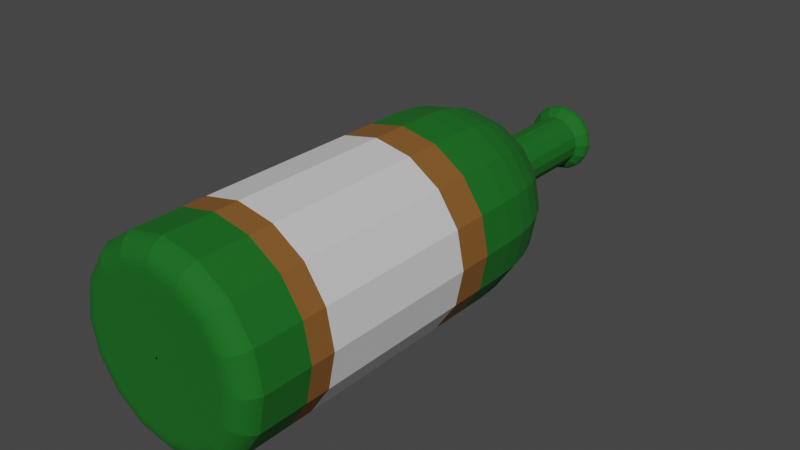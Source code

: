# Source: bottle.blend  (saved by Blender 2.80.75; exported with 4.5.12 LTS)
import bpy
from mathutils import Matrix  # noqa: F401  (used for matrix-valued properties, if any)

bpy.ops.wm.read_factory_settings(use_empty=True)
scene = bpy.context.scene
scene.name = 'Scene'

# ---- collections
col_collection = bpy.data.collections.new('Collection'); scene.collection.children.link(col_collection)
col_wine_svg = bpy.data.collections.new('wine.svg'); scene.collection.children.link(col_wine_svg)

# ---- materials (node trees are filled in below, after node groups)
mat_svgmat = bpy.data.materials.new('SVGMat')
mat_svgmat.use_transparent_shadow = False
mat_svgmat.diffuse_color = (0.0, 0.0, 0.0, 1.0)
mat_material = bpy.data.materials.new('Material')
mat_material.use_transparent_shadow = False
mat_material_001 = bpy.data.materials.new('Material.001')
mat_material_001.use_transparent_shadow = False
mat_material_002 = bpy.data.materials.new('Material.002')
mat_material_002.use_transparent_shadow = False

# ---- material node trees
mat_material.use_nodes = True; mat_material.node_tree.nodes.clear()
_N = mat_material.node_tree.nodes; _L = mat_material.node_tree.links
n0 = _N.new('ShaderNodeOutputMaterial'); n0.name = 'Material Output'; n0.location = (300, 300)
n1 = _N.new('ShaderNodeBsdfPrincipled'); n1.name = 'Principled BSDF'; n1.location = (10, 300)
n1.distribution = 'GGX'
n1.subsurface_method = 'BURLEY'
n1.inputs[0].default_value = (0.001852, 0.1282, 0.006846, 1.0)
n1.inputs[2].default_value = 0.8583
n1.inputs[3].default_value = 1.45
n1.inputs[27].default_value = (0.0, 0.0, 0.0, 1.0)
n1.inputs[28].default_value = 1.0
_L.new(n1.outputs[0], n0.inputs[0])
n0.is_active_output = True
mat_material_001.use_nodes = True; mat_material_001.node_tree.nodes.clear()
_N = mat_material_001.node_tree.nodes; _L = mat_material_001.node_tree.links
n0 = _N.new('ShaderNodeOutputMaterial'); n0.name = 'Material Output'; n0.location = (300, 300)
n1 = _N.new('ShaderNodeBsdfPrincipled'); n1.name = 'Principled BSDF'; n1.location = (10, 300)
n1.distribution = 'GGX'
n1.subsurface_method = 'BURLEY'
n1.inputs[0].default_value = (0.2203, 0.08801, 0.01421, 1.0)
n1.inputs[2].default_value = 0.8167
n1.inputs[3].default_value = 1.45
n1.inputs[27].default_value = (0.0, 0.0, 0.0, 1.0)
n1.inputs[28].default_value = 1.0
_L.new(n1.outputs[0], n0.inputs[0])
n0.is_active_output = True
mat_material_002.use_nodes = True; mat_material_002.node_tree.nodes.clear()
_N = mat_material_002.node_tree.nodes; _L = mat_material_002.node_tree.links
n0 = _N.new('ShaderNodeOutputMaterial'); n0.name = 'Material Output'; n0.location = (300, 300)
n1 = _N.new('ShaderNodeBsdfPrincipled'); n1.name = 'Principled BSDF'; n1.location = (10, 300)
n1.distribution = 'GGX'
n1.subsurface_method = 'BURLEY'
n1.inputs[0].default_value = (0.6619, 0.6619, 0.6619, 1.0)
n1.inputs[2].default_value = 0.9167
n1.inputs[3].default_value = 1.45
n1.inputs[27].default_value = (0.0, 0.0, 0.0, 1.0)
n1.inputs[28].default_value = 1.0
_L.new(n1.outputs[0], n0.inputs[0])
n0.is_active_output = True

# ---- world
world_world = bpy.data.worlds.new('World'); scene.world = world_world
world_world.use_nodes = True; world_world.node_tree.nodes.clear()
_N = world_world.node_tree.nodes; _L = world_world.node_tree.links
n0 = _N.new('ShaderNodeOutputWorld'); n0.name = 'World Output'; n0.location = (300, 300)
n1 = _N.new('ShaderNodeBackground'); n1.name = 'Background'; n1.location = (10, 300)
n1.inputs[0].default_value = (0.05088, 0.05088, 0.05088, 1.0)
_L.new(n1.outputs[0], n0.inputs[0])
n0.is_active_output = True
world_world.color = (0.05088, 0.05088, 0.05088)
world_world.use_sun_shadow = False
world_world.sun_shadow_jitter_overblur = 0.0

# ---- meshes
me_curve = bpy.data.meshes.new('Curve')
me_curve.from_pydata([(-0.003387, 0.06667, 0.0), (-0.003435, 0.06664, 0.0), (-0.003563, 0.06658, 0.0), (-0.003744, 0.06646, 0.0), (-0.003951, 0.06631, 0.0), (-0.004158, 0.06612, 0.0), (-0.004339, 0.06589, 0.0), (-0.004467, 0.06563, 0.0), (-0.004516, 0.06533, 0.0), (-0.004458, 0.065, 0.0), (-0.004269, 0.06464, 0.0), (-0.00392, 0.06426, 0.0), (-0.003387, 0.06384, 0.0), (-0.003387, 0.06357, 0.0), (-0.003387, 0.06282, 0.0), (-0.003387, 0.06168, 0.0), (-0.003387, 0.06026, 0.0), (-0.003387, 0.05864, 0.0), (-0.003387, 0.05693, 0.0), (-0.003387, 0.05522, 0.0), (-0.003387, 0.0536, 0.0), (-0.003387, 0.05218, 0.0), (-0.003387, 0.05104, 0.0), (-0.003387, 0.05029, 0.0), (-0.003387, 0.05002, 0.0), (-0.003564, 0.04997, 0.0), (-0.004056, 0.04979, 0.0), (-0.004798, 0.04947, 0.0), (-0.005728, 0.04897, 0.0), (-0.006784, 0.04826, 0.0), (-0.007902, 0.04731, 0.0), (-0.009021, 0.0461, 0.0), (-0.01008, 0.0446, 0.0), (-0.01101, 0.04277, 0.0), (-0.01175, 0.04059, 0.0), (-0.01224, 0.03803, 0.0), (-0.01242, 0.03506, 0.0), (-0.01242, 0.03068, 0.0), (-0.01242, 0.0262, 0.0), (-0.01242, 0.02172, 0.0), (-0.01242, 0.01732, 0.0), (-0.01242, 0.0131, 0.0), (-0.01242, 0.00914, 0.0), (-0.01242, 0.005542, 0.0), (-0.01242, 0.002395, 0.0), (-0.01242, -0.0002116, 0.0), (-0.01242, -0.002186, 0.0), (-0.01242, -0.003438, 0.0), (-0.01242, -0.003875, 0.0), (-0.01241, -0.00392, 0.0), (-0.01236, -0.004043, 0.0), (-0.01229, -0.004228, 0.0), (-0.01218, -0.004461, 0.0), (-0.01202, -0.004725, 0.0), (-0.01182, -0.005004, 0.0), (-0.01156, -0.005284, 0.0), (-0.01125, -0.005548, 0.0), (-0.01087, -0.00578, 0.0), (-0.01043, -0.005966, 0.0), (-0.009908, -0.006088, 0.0), (-0.009314, -0.006133, 0.0), (-0.008597, -0.006133, 0.0), (-0.007742, -0.006133, 0.0), (-0.006787, -0.006133, 0.0), (-0.00577, -0.006133, 0.0), (-0.00473, -0.006133, 0.0), (-0.003704, -0.006133, 0.0), (-0.002732, -0.006133, 0.0), (-0.00185, -0.006133, 0.0), (-0.001098, -0.006133, 0.0), (-0.0005135, -0.006133, 0.0), (-0.0001347, -0.006133, 0.0), (-0.003129, 0.06667, 0.001296), (-0.003174, 0.06664, 0.001315), (-0.003292, 0.06658, 0.001364), (-0.003459, 0.06646, 0.001433), (-0.00365, 0.06631, 0.001512), (-0.003842, 0.06612, 0.001591), (-0.004009, 0.06589, 0.001661), (-0.004127, 0.06563, 0.00171), (-0.004172, 0.06533, 0.001728), (-0.004119, 0.065, 0.001706), (-0.003944, 0.06464, 0.001634), (-0.003622, 0.06426, 0.0015), (-0.003129, 0.06384, 0.001296), (-0.003129, 0.06357, 0.001296), (-0.003129, 0.06282, 0.001296), (-0.003129, 0.06168, 0.001296), (-0.003129, 0.06026, 0.001296), (-0.003129, 0.05864, 0.001296), (-0.003129, 0.05693, 0.001296), (-0.003129, 0.05522, 0.001296), (-0.003129, 0.0536, 0.001296), (-0.003129, 0.05218, 0.001296), (-0.003129, 0.05104, 0.001296), (-0.003129, 0.05029, 0.001296), (-0.003129, 0.05002, 0.001296), (-0.003293, 0.04997, 0.001364), (-0.003747, 0.04979, 0.001552), (-0.004433, 0.04947, 0.001836), (-0.005292, 0.04897, 0.002192), (-0.006268, 0.04826, 0.002596), (-0.007301, 0.04731, 0.003024), (-0.008334, 0.0461, 0.003452), (-0.00931, 0.0446, 0.003856), (-0.01017, 0.04277, 0.004212), (-0.01085, 0.04059, 0.004496), (-0.01131, 0.03803, 0.004684), (-0.01147, 0.03506, 0.004752), (-0.01147, 0.03068, 0.004752), (-0.01147, 0.0262, 0.004752), (-0.01147, 0.02172, 0.004752), (-0.01147, 0.01732, 0.004752), (-0.01147, 0.0131, 0.004752), (-0.01147, 0.00914, 0.004752), (-0.01147, 0.005542, 0.004752), (-0.01147, 0.002395, 0.004752), (-0.01147, -0.0002116, 0.004752), (-0.01147, -0.002186, 0.004752), (-0.01147, -0.003438, 0.004752), (-0.01147, -0.003875, 0.004752), (-0.01146, -0.00392, 0.004747), (-0.01142, -0.004043, 0.004732), (-0.01135, -0.004228, 0.004703), (-0.01125, -0.004461, 0.00466), (-0.01111, -0.004725, 0.004601), (-0.01092, -0.005004, 0.004523), (-0.01068, -0.005284, 0.004424), (-0.01039, -0.005548, 0.004304), (-0.01004, -0.00578, 0.00416), (-0.009632, -0.005966, 0.00399), (-0.009154, -0.006088, 0.003792), (-0.008605, -0.006133, 0.003564), (-0.007942, -0.006133, 0.00329), (-0.007152, -0.006133, 0.002963), (-0.00627, -0.006133, 0.002597), (-0.005331, -0.006133, 0.002208), (-0.00437, -0.006133, 0.00181), (-0.003422, -0.006133, 0.001418), (-0.002524, -0.006133, 0.001045), (-0.001709, -0.006133, 0.000708), (-0.001014, -0.006133, 0.0004202), (-0.0004744, -0.006133, 0.0001965), (-0.0001245, -0.006133, 5.156e-05), (-0.002395, 0.06667, 0.002395), (-0.002429, 0.06664, 0.002429), (-0.00252, 0.06658, 0.00252), (-0.002647, 0.06646, 0.002647), (-0.002794, 0.06631, 0.002794), (-0.00294, 0.06612, 0.00294), (-0.003068, 0.06589, 0.003068), (-0.003159, 0.06563, 0.003159), (-0.003193, 0.06533, 0.003193), (-0.003153, 0.065, 0.003153), (-0.003018, 0.06464, 0.003018), (-0.002772, 0.06426, 0.002772), (-0.002395, 0.06384, 0.002395), (-0.002395, 0.06357, 0.002395), (-0.002395, 0.06282, 0.002395), (-0.002395, 0.06168, 0.002395), (-0.002395, 0.06026, 0.002395), (-0.002395, 0.05864, 0.002395), (-0.002395, 0.05693, 0.002395), (-0.002395, 0.05522, 0.002395), (-0.002395, 0.0536, 0.002395), (-0.002395, 0.05218, 0.002395), (-0.002395, 0.05104, 0.002395), (-0.002395, 0.05029, 0.002395), (-0.002395, 0.05002, 0.002395), (-0.00252, 0.04997, 0.00252), (-0.002868, 0.04979, 0.002868), (-0.003393, 0.04947, 0.003393), (-0.00405, 0.04897, 0.00405), (-0.004797, 0.04826, 0.004797), (-0.005588, 0.04731, 0.005588), (-0.006379, 0.0461, 0.006379), (-0.007125, 0.0446, 0.007125), (-0.007783, 0.04277, 0.007783), (-0.008308, 0.04059, 0.008308), (-0.008655, 0.03803, 0.008655), (-0.008781, 0.03506, 0.008781), (-0.008781, 0.03068, 0.008781), (-0.008781, 0.0262, 0.008781), (-0.008781, 0.02172, 0.008781), (-0.008781, 0.01732, 0.008781), (-0.008781, 0.0131, 0.008781), (-0.008781, 0.00914, 0.008781), (-0.008781, 0.005542, 0.008781), (-0.008781, 0.002395, 0.008781), (-0.008781, -0.0002116, 0.008781), (-0.008781, -0.002186, 0.008781), (-0.008781, -0.003438, 0.008781), (-0.008781, -0.003875, 0.008781), (-0.008772, -0.00392, 0.008772), (-0.008743, -0.004043, 0.008743), (-0.00869, -0.004228, 0.00869), (-0.008611, -0.004461, 0.008611), (-0.008501, -0.004725, 0.008501), (-0.008357, -0.005004, 0.008357), (-0.008175, -0.005284, 0.008175), (-0.007953, -0.005548, 0.007953), (-0.007686, -0.00578, 0.007686), (-0.007372, -0.005966, 0.007372), (-0.007006, -0.006088, 0.007006), (-0.006586, -0.006133, 0.006586), (-0.006079, -0.006133, 0.006079), (-0.005474, -0.006133, 0.005474), (-0.004799, -0.006133, 0.004799), (-0.00408, -0.006133, 0.00408), (-0.003344, -0.006133, 0.003344), (-0.002619, -0.006133, 0.002619), (-0.001932, -0.006133, 0.001932), (-0.001308, -0.006133, 0.001308), (-0.0007764, -0.006133, 0.0007764), (-0.0003631, -0.006133, 0.0003631), (-9.528e-05, -0.006133, 9.528e-05), (-0.001296, 0.06667, 0.003129), (-0.001315, 0.06664, 0.003174), (-0.001364, 0.06658, 0.003292), (-0.001433, 0.06646, 0.003459), (-0.001512, 0.06631, 0.00365), (-0.001591, 0.06612, 0.003842), (-0.001661, 0.06589, 0.004009), (-0.00171, 0.06563, 0.004127), (-0.001728, 0.06533, 0.004172), (-0.001706, 0.065, 0.004119), (-0.001634, 0.06464, 0.003944), (-0.0015, 0.06426, 0.003622), (-0.001296, 0.06384, 0.003129), (-0.001296, 0.06357, 0.003129), (-0.001296, 0.06282, 0.003129), (-0.001296, 0.06168, 0.003129), (-0.001296, 0.06026, 0.003129), (-0.001296, 0.05864, 0.003129), (-0.001296, 0.05693, 0.003129), (-0.001296, 0.05522, 0.003129), (-0.001296, 0.0536, 0.003129), (-0.001296, 0.05218, 0.003129), (-0.001296, 0.05104, 0.003129), (-0.001296, 0.05029, 0.003129), (-0.001296, 0.05002, 0.003129), (-0.001364, 0.04997, 0.003293), (-0.001552, 0.04979, 0.003747), (-0.001836, 0.04947, 0.004433), (-0.002192, 0.04897, 0.005292), (-0.002596, 0.04826, 0.006268), (-0.003024, 0.04731, 0.007301), (-0.003452, 0.0461, 0.008334), (-0.003856, 0.0446, 0.00931), (-0.004212, 0.04277, 0.01017), (-0.004496, 0.04059, 0.01085), (-0.004684, 0.03803, 0.01131), (-0.004752, 0.03506, 0.01147), (-0.004752, 0.03068, 0.01147), (-0.004752, 0.0262, 0.01147), (-0.004752, 0.02172, 0.01147), (-0.004752, 0.01732, 0.01147), (-0.004752, 0.0131, 0.01147), (-0.004752, 0.00914, 0.01147), (-0.004752, 0.005542, 0.01147), (-0.004752, 0.002395, 0.01147), (-0.004752, -0.0002116, 0.01147), (-0.004752, -0.002186, 0.01147), (-0.004752, -0.003438, 0.01147), (-0.004752, -0.003875, 0.01147), (-0.004747, -0.00392, 0.01146), (-0.004732, -0.004043, 0.01142), (-0.004703, -0.004228, 0.01135), (-0.00466, -0.004461, 0.01125), (-0.004601, -0.004725, 0.01111), (-0.004523, -0.005004, 0.01092), (-0.004424, -0.005284, 0.01068), (-0.004304, -0.005548, 0.01039), (-0.00416, -0.00578, 0.01004), (-0.00399, -0.005966, 0.009632), (-0.003792, -0.006088, 0.009154), (-0.003564, -0.006133, 0.008605), (-0.00329, -0.006133, 0.007942), (-0.002963, -0.006133, 0.007152), (-0.002597, -0.006133, 0.00627), (-0.002208, -0.006133, 0.005331), (-0.00181, -0.006133, 0.00437), (-0.001418, -0.006133, 0.003422), (-0.001045, -0.006133, 0.002524), (-0.000708, -0.006133, 0.001709), (-0.0004202, -0.006133, 0.001014), (-0.0001965, -0.006133, 0.0004744), (-5.156e-05, -0.006133, 0.0001245), (1.48e-10, 0.06667, 0.003387), (1.502e-10, 0.06664, 0.003435), (1.557e-10, 0.06658, 0.003563), (1.637e-10, 0.06646, 0.003744), (1.727e-10, 0.06631, 0.003951), (1.818e-10, 0.06612, 0.004158), (1.897e-10, 0.06589, 0.004339), (1.953e-10, 0.06563, 0.004467), (1.974e-10, 0.06533, 0.004516), (1.949e-10, 0.065, 0.004458), (1.866e-10, 0.06464, 0.004269), (1.714e-10, 0.06426, 0.00392), (1.48e-10, 0.06384, 0.003387), (1.48e-10, 0.06357, 0.003387), (1.48e-10, 0.06282, 0.003387), (1.48e-10, 0.06168, 0.003387), (1.48e-10, 0.06026, 0.003387), (1.48e-10, 0.05864, 0.003387), (1.48e-10, 0.05693, 0.003387), (1.48e-10, 0.05522, 0.003387), (1.48e-10, 0.0536, 0.003387), (1.48e-10, 0.05218, 0.003387), (1.48e-10, 0.05104, 0.003387), (1.48e-10, 0.05029, 0.003387), (1.48e-10, 0.05002, 0.003387), (1.558e-10, 0.04997, 0.003564), (1.773e-10, 0.04979, 0.004056), (2.097e-10, 0.04947, 0.004798), (2.504e-10, 0.04897, 0.005728), (2.965e-10, 0.04826, 0.006784), (3.454e-10, 0.04731, 0.007902), (3.943e-10, 0.0461, 0.009021), (4.405e-10, 0.0446, 0.01008), (4.811e-10, 0.04277, 0.01101), (5.136e-10, 0.04059, 0.01175), (5.35e-10, 0.03803, 0.01224), (5.428e-10, 0.03506, 0.01242), (5.428e-10, 0.03068, 0.01242), (5.428e-10, 0.0262, 0.01242), (5.428e-10, 0.02172, 0.01242), (5.428e-10, 0.01732, 0.01242), (5.428e-10, 0.0131, 0.01242), (5.428e-10, 0.00914, 0.01242), (5.428e-10, 0.005542, 0.01242), (5.428e-10, 0.002395, 0.01242), (5.428e-10, -0.0002116, 0.01242), (5.428e-10, -0.002186, 0.01242), (5.428e-10, -0.003438, 0.01242), (5.428e-10, -0.003875, 0.01242), (5.423e-10, -0.00392, 0.01241), (5.405e-10, -0.004043, 0.01236), (5.372e-10, -0.004228, 0.01229), (5.323e-10, -0.004461, 0.01218), (5.255e-10, -0.004725, 0.01202), (5.166e-10, -0.005004, 0.01182), (5.054e-10, -0.005284, 0.01156), (4.916e-10, -0.005548, 0.01125), (4.752e-10, -0.00578, 0.01087), (4.557e-10, -0.005966, 0.01043), (4.331e-10, -0.006088, 0.009908), (4.071e-10, -0.006133, 0.009314), (3.758e-10, -0.006133, 0.008597), (3.384e-10, -0.006133, 0.007742), (2.967e-10, -0.006133, 0.006787), (2.522e-10, -0.006133, 0.00577), (2.067e-10, -0.006133, 0.00473), (1.619e-10, -0.006133, 0.003704), (1.194e-10, -0.006133, 0.002732), (8.087e-11, -0.006133, 0.00185), (4.8e-11, -0.006133, 0.001098), (2.245e-11, -0.006133, 0.0005135), (5.89e-12, -0.006133, 0.0001347), (0.001296, 0.06667, 0.003129), (0.001315, 0.06664, 0.003174), (0.001364, 0.06658, 0.003292), (0.001433, 0.06646, 0.003459), (0.001512, 0.06631, 0.00365), (0.001591, 0.06612, 0.003842), (0.001661, 0.06589, 0.004009), (0.00171, 0.06563, 0.004127), (0.001728, 0.06533, 0.004172), (0.001706, 0.065, 0.004119), (0.001634, 0.06464, 0.003944), (0.0015, 0.06426, 0.003622), (0.001296, 0.06384, 0.003129), (0.001296, 0.06357, 0.003129), (0.001296, 0.06282, 0.003129), (0.001296, 0.06168, 0.003129), (0.001296, 0.06026, 0.003129), (0.001296, 0.05864, 0.003129), (0.001296, 0.05693, 0.003129), (0.001296, 0.05522, 0.003129), (0.001296, 0.0536, 0.003129), (0.001296, 0.05218, 0.003129), (0.001296, 0.05104, 0.003129), (0.001296, 0.05029, 0.003129), (0.001296, 0.05002, 0.003129), (0.001364, 0.04997, 0.003293), (0.001552, 0.04979, 0.003747), (0.001836, 0.04947, 0.004433), (0.002192, 0.04897, 0.005292), (0.002596, 0.04826, 0.006268), (0.003024, 0.04731, 0.007301), (0.003452, 0.0461, 0.008334), (0.003856, 0.0446, 0.00931), (0.004212, 0.04277, 0.01017), (0.004496, 0.04059, 0.01085), (0.004684, 0.03803, 0.01131), (0.004752, 0.03506, 0.01147), (0.004752, 0.03068, 0.01147), (0.004752, 0.0262, 0.01147), (0.004752, 0.02172, 0.01147), (0.004752, 0.01732, 0.01147), (0.004752, 0.0131, 0.01147), (0.004752, 0.00914, 0.01147), (0.004752, 0.005542, 0.01147), (0.004752, 0.002395, 0.01147), (0.004752, -0.0002116, 0.01147), (0.004752, -0.002186, 0.01147), (0.004752, -0.003438, 0.01147), (0.004752, -0.003875, 0.01147), (0.004747, -0.00392, 0.01146), (0.004732, -0.004043, 0.01142), (0.004703, -0.004228, 0.01135), (0.00466, -0.004461, 0.01125), (0.004601, -0.004725, 0.01111), (0.004523, -0.005004, 0.01092), (0.004424, -0.005284, 0.01068), (0.004304, -0.005548, 0.01039), (0.00416, -0.00578, 0.01004), (0.00399, -0.005966, 0.009632), (0.003792, -0.006088, 0.009154), (0.003564, -0.006133, 0.008605), (0.00329, -0.006133, 0.007942), (0.002963, -0.006133, 0.007152), (0.002597, -0.006133, 0.00627), (0.002208, -0.006133, 0.005331), (0.00181, -0.006133, 0.00437), (0.001418, -0.006133, 0.003422), (0.001045, -0.006133, 0.002524), (0.000708, -0.006133, 0.001709), (0.0004202, -0.006133, 0.001014), (0.0001965, -0.006133, 0.0004744), (5.156e-05, -0.006133, 0.0001245), (0.002395, 0.06667, 0.002395), (0.002429, 0.06664, 0.002429), (0.00252, 0.06658, 0.00252), (0.002647, 0.06646, 0.002647), (0.002794, 0.06631, 0.002794), (0.00294, 0.06612, 0.00294), (0.003068, 0.06589, 0.003068), (0.003159, 0.06563, 0.003159), (0.003193, 0.06533, 0.003193), (0.003153, 0.065, 0.003153), (0.003018, 0.06464, 0.003018), (0.002772, 0.06426, 0.002772), (0.002395, 0.06384, 0.002395), (0.002395, 0.06357, 0.002395), (0.002395, 0.06282, 0.002395), (0.002395, 0.06168, 0.002395), (0.002395, 0.06026, 0.002395), (0.002395, 0.05864, 0.002395), (0.002395, 0.05693, 0.002395), (0.002395, 0.05522, 0.002395), (0.002395, 0.0536, 0.002395), (0.002395, 0.05218, 0.002395), (0.002395, 0.05104, 0.002395), (0.002395, 0.05029, 0.002395), (0.002395, 0.05002, 0.002395), (0.00252, 0.04997, 0.00252), (0.002868, 0.04979, 0.002868), (0.003393, 0.04947, 0.003393), (0.00405, 0.04897, 0.00405), (0.004797, 0.04826, 0.004797), (0.005588, 0.04731, 0.005588), (0.006379, 0.0461, 0.006379), (0.007125, 0.0446, 0.007125), (0.007783, 0.04277, 0.007783), (0.008308, 0.04059, 0.008308), (0.008655, 0.03803, 0.008655), (0.008781, 0.03506, 0.008781), (0.008781, 0.03068, 0.008781), (0.008781, 0.0262, 0.008781), (0.008781, 0.02172, 0.008781), (0.008781, 0.01732, 0.008781), (0.008781, 0.0131, 0.008781), (0.008781, 0.00914, 0.008781), (0.008781, 0.005542, 0.008781), (0.008781, 0.002395, 0.008781), (0.008781, -0.0002116, 0.008781), (0.008781, -0.002186, 0.008781), (0.008781, -0.003438, 0.008781), (0.008781, -0.003875, 0.008781), (0.008772, -0.00392, 0.008772), (0.008743, -0.004043, 0.008743), (0.00869, -0.004228, 0.00869), (0.008611, -0.004461, 0.008611), (0.008501, -0.004725, 0.008501), (0.008357, -0.005004, 0.008357), (0.008175, -0.005284, 0.008175), (0.007953, -0.005548, 0.007953), (0.007686, -0.00578, 0.007686), (0.007372, -0.005966, 0.007372), (0.007006, -0.006088, 0.007006), (0.006586, -0.006133, 0.006586), (0.006079, -0.006133, 0.006079), (0.005474, -0.006133, 0.005474), (0.004799, -0.006133, 0.004799), (0.00408, -0.006133, 0.00408), (0.003344, -0.006133, 0.003344), (0.002619, -0.006133, 0.002619), (0.001932, -0.006133, 0.001932), (0.001308, -0.006133, 0.001308), (0.0007764, -0.006133, 0.0007764), (0.0003631, -0.006133, 0.0003631), (9.528e-05, -0.006133, 9.528e-05), (0.003129, 0.06667, 0.001296), (0.003174, 0.06664, 0.001315), (0.003292, 0.06658, 0.001364), (0.003459, 0.06646, 0.001433), (0.00365, 0.06631, 0.001512), (0.003842, 0.06612, 0.001591), (0.004009, 0.06589, 0.001661), (0.004127, 0.06563, 0.00171), (0.004172, 0.06533, 0.001728), (0.004119, 0.065, 0.001706), (0.003944, 0.06464, 0.001634), (0.003622, 0.06426, 0.0015), (0.003129, 0.06384, 0.001296), (0.003129, 0.06357, 0.001296), (0.003129, 0.06282, 0.001296), (0.003129, 0.06168, 0.001296), (0.003129, 0.06026, 0.001296), (0.003129, 0.05864, 0.001296), (0.003129, 0.05693, 0.001296), (0.003129, 0.05522, 0.001296), (0.003129, 0.0536, 0.001296), (0.003129, 0.05218, 0.001296), (0.003129, 0.05104, 0.001296), (0.003129, 0.05029, 0.001296), (0.003129, 0.05002, 0.001296), (0.003293, 0.04997, 0.001364), (0.003747, 0.04979, 0.001552), (0.004433, 0.04947, 0.001836), (0.005292, 0.04897, 0.002192), (0.006268, 0.04826, 0.002596), (0.007301, 0.04731, 0.003024), (0.008334, 0.0461, 0.003452), (0.00931, 0.0446, 0.003856), (0.01017, 0.04277, 0.004212), (0.01085, 0.04059, 0.004496), (0.01131, 0.03803, 0.004684), (0.01147, 0.03506, 0.004752), (0.01147, 0.03068, 0.004752), (0.01147, 0.0262, 0.004752), (0.01147, 0.02172, 0.004752), (0.01147, 0.01732, 0.004752), (0.01147, 0.0131, 0.004752), (0.01147, 0.00914, 0.004752), (0.01147, 0.005542, 0.004752), (0.01147, 0.002395, 0.004752), (0.01147, -0.0002116, 0.004752), (0.01147, -0.002186, 0.004752), (0.01147, -0.003438, 0.004752), (0.01147, -0.003875, 0.004752), (0.01146, -0.00392, 0.004747), (0.01142, -0.004043, 0.004732), (0.01135, -0.004228, 0.004703), (0.01125, -0.004461, 0.00466), (0.01111, -0.004725, 0.004601), (0.01092, -0.005004, 0.004523), (0.01068, -0.005284, 0.004424), (0.01039, -0.005548, 0.004304), (0.01004, -0.00578, 0.00416), (0.009632, -0.005966, 0.00399), (0.009154, -0.006088, 0.003792), (0.008605, -0.006133, 0.003564), (0.007942, -0.006133, 0.00329), (0.007152, -0.006133, 0.002963), (0.00627, -0.006133, 0.002597), (0.005331, -0.006133, 0.002208), (0.00437, -0.006133, 0.00181), (0.003422, -0.006133, 0.001418), (0.002524, -0.006133, 0.001045), (0.001709, -0.006133, 0.000708), (0.001014, -0.006133, 0.0004202), (0.0004744, -0.006133, 0.0001965), (0.0001245, -0.006133, 5.156e-05), (0.003387, 0.06667, -2.961e-10), (0.003435, 0.06664, -3.003e-10), (0.003563, 0.06658, -3.115e-10), (0.003744, 0.06646, -3.273e-10), (0.003951, 0.06631, -3.454e-10), (0.004158, 0.06612, -3.635e-10), (0.004339, 0.06589, -3.793e-10), (0.004467, 0.06563, -3.905e-10), (0.004516, 0.06533, -3.948e-10), (0.004458, 0.065, -3.898e-10), (0.004269, 0.06464, -3.732e-10), (0.00392, 0.06426, -3.427e-10), (0.003387, 0.06384, -2.961e-10), (0.003387, 0.06357, -2.961e-10), (0.003387, 0.06282, -2.961e-10), (0.003387, 0.06168, -2.961e-10), (0.003387, 0.06026, -2.961e-10), (0.003387, 0.05864, -2.961e-10), (0.003387, 0.05693, -2.961e-10), (0.003387, 0.05522, -2.961e-10), (0.003387, 0.0536, -2.961e-10), (0.003387, 0.05218, -2.961e-10), (0.003387, 0.05104, -2.961e-10), (0.003387, 0.05029, -2.961e-10), (0.003387, 0.05002, -2.961e-10), (0.003564, 0.04997, -3.116e-10), (0.004056, 0.04979, -3.546e-10), (0.004798, 0.04947, -4.194e-10), (0.005728, 0.04897, -5.008e-10), (0.006784, 0.04826, -5.931e-10), (0.007902, 0.04731, -6.908e-10), (0.009021, 0.0461, -7.886e-10), (0.01008, 0.0446, -8.809e-10), (0.01101, 0.04277, -9.623e-10), (0.01175, 0.04059, -1.027e-09), (0.01224, 0.03803, -1.07e-09), (0.01242, 0.03506, -1.086e-09), (0.01242, 0.03068, -1.086e-09), (0.01242, 0.0262, -1.086e-09), (0.01242, 0.02172, -1.086e-09), (0.01242, 0.01732, -1.086e-09), (0.01242, 0.0131, -1.086e-09), (0.01242, 0.00914, -1.086e-09), (0.01242, 0.005542, -1.086e-09), (0.01242, 0.002395, -1.086e-09), (0.01242, -0.0002116, -1.086e-09), (0.01242, -0.002186, -1.086e-09), (0.01242, -0.003438, -1.086e-09), (0.01242, -0.003875, -1.086e-09), (0.01241, -0.00392, -1.085e-09), (0.01236, -0.004043, -1.081e-09), (0.01229, -0.004228, -1.074e-09), (0.01218, -0.004461, -1.065e-09), (0.01202, -0.004725, -1.051e-09), (0.01182, -0.005004, -1.033e-09), (0.01156, -0.005284, -1.011e-09), (0.01125, -0.005548, -9.833e-10), (0.01087, -0.00578, -9.503e-10), (0.01043, -0.005966, -9.114e-10), (0.009908, -0.006088, -8.662e-10), (0.009314, -0.006133, -8.142e-10), (0.008597, -0.006133, -7.515e-10), (0.007742, -0.006133, -6.768e-10), (0.006787, -0.006133, -5.933e-10), (0.00577, -0.006133, -5.044e-10), (0.00473, -0.006133, -4.135e-10), (0.003704, -0.006133, -3.238e-10), (0.002732, -0.006133, -2.388e-10), (0.00185, -0.006133, -1.617e-10), (0.001098, -0.006133, -9.599e-11), (0.0005135, -0.006133, -4.489e-11), (0.0001347, -0.006133, -1.178e-11), (0.003129, 0.06667, -0.001296), (0.003174, 0.06664, -0.001315), (0.003292, 0.06658, -0.001364), (0.003459, 0.06646, -0.001433), (0.00365, 0.06631, -0.001512), (0.003842, 0.06612, -0.001591), (0.004009, 0.06589, -0.001661), (0.004127, 0.06563, -0.00171), (0.004172, 0.06533, -0.001728), (0.004119, 0.065, -0.001706), (0.003944, 0.06464, -0.001634), (0.003622, 0.06426, -0.0015), (0.003129, 0.06384, -0.001296), (0.003129, 0.06357, -0.001296), (0.003129, 0.06282, -0.001296), (0.003129, 0.06168, -0.001296), (0.003129, 0.06026, -0.001296), (0.003129, 0.05864, -0.001296), (0.003129, 0.05693, -0.001296), (0.003129, 0.05522, -0.001296), (0.003129, 0.0536, -0.001296), (0.003129, 0.05218, -0.001296), (0.003129, 0.05104, -0.001296), (0.003129, 0.05029, -0.001296), (0.003129, 0.05002, -0.001296), (0.003293, 0.04997, -0.001364), (0.003747, 0.04979, -0.001552), (0.004433, 0.04947, -0.001836), (0.005292, 0.04897, -0.002192), (0.006268, 0.04826, -0.002596), (0.007301, 0.04731, -0.003024), (0.008334, 0.0461, -0.003452), (0.00931, 0.0446, -0.003856), (0.01017, 0.04277, -0.004212), (0.01085, 0.04059, -0.004496), (0.01131, 0.03803, -0.004684), (0.01147, 0.03506, -0.004752), (0.01147, 0.03068, -0.004752), (0.01147, 0.0262, -0.004752), (0.01147, 0.02172, -0.004752), (0.01147, 0.01732, -0.004752), (0.01147, 0.0131, -0.004752), (0.01147, 0.00914, -0.004752), (0.01147, 0.005542, -0.004752), (0.01147, 0.002395, -0.004752), (0.01147, -0.0002116, -0.004752), (0.01147, -0.002186, -0.004752), (0.01147, -0.003438, -0.004752), (0.01147, -0.003875, -0.004752), (0.01146, -0.00392, -0.004747), (0.01142, -0.004043, -0.004732), (0.01135, -0.004228, -0.004703), (0.01125, -0.004461, -0.00466), (0.01111, -0.004725, -0.004601), (0.01092, -0.005004, -0.004523), (0.01068, -0.005284, -0.004424), (0.01039, -0.005548, -0.004304), (0.01004, -0.00578, -0.00416), (0.009632, -0.005966, -0.00399), (0.009154, -0.006088, -0.003792), (0.008605, -0.006133, -0.003564), (0.007942, -0.006133, -0.00329), (0.007152, -0.006133, -0.002963), (0.00627, -0.006133, -0.002597), (0.005331, -0.006133, -0.002208), (0.00437, -0.006133, -0.00181), (0.003422, -0.006133, -0.001418), (0.002524, -0.006133, -0.001045), (0.001709, -0.006133, -0.000708), (0.001014, -0.006133, -0.0004202), (0.0004744, -0.006133, -0.0001965), (0.0001245, -0.006133, -5.156e-05), (0.002395, 0.06667, -0.002395), (0.002429, 0.06664, -0.002429), (0.00252, 0.06658, -0.00252), (0.002647, 0.06646, -0.002647), (0.002794, 0.06631, -0.002794), (0.00294, 0.06612, -0.00294), (0.003068, 0.06589, -0.003068), (0.003159, 0.06563, -0.003159), (0.003193, 0.06533, -0.003193), (0.003153, 0.065, -0.003153), (0.003018, 0.06464, -0.003018), (0.002772, 0.06426, -0.002772), (0.002395, 0.06384, -0.002395), (0.002395, 0.06357, -0.002395), (0.002395, 0.06282, -0.002395), (0.002395, 0.06168, -0.002395), (0.002395, 0.06026, -0.002395), (0.002395, 0.05864, -0.002395), (0.002395, 0.05693, -0.002395), (0.002395, 0.05522, -0.002395), (0.002395, 0.0536, -0.002395), (0.002395, 0.05218, -0.002395), (0.002395, 0.05104, -0.002395), (0.002395, 0.05029, -0.002395), (0.002395, 0.05002, -0.002395), (0.00252, 0.04997, -0.00252), (0.002868, 0.04979, -0.002868), (0.003393, 0.04947, -0.003393), (0.00405, 0.04897, -0.00405), (0.004797, 0.04826, -0.004797), (0.005588, 0.04731, -0.005588), (0.006379, 0.0461, -0.006379), (0.007125, 0.0446, -0.007125), (0.007783, 0.04277, -0.007783), (0.008308, 0.04059, -0.008308), (0.008655, 0.03803, -0.008655), (0.008781, 0.03506, -0.008781), (0.008781, 0.03068, -0.008781), (0.008781, 0.0262, -0.008781), (0.008781, 0.02172, -0.008781), (0.008781, 0.01732, -0.008781), (0.008781, 0.0131, -0.008781), (0.008781, 0.00914, -0.008781), (0.008781, 0.005542, -0.008781), (0.008781, 0.002395, -0.008781), (0.008781, -0.0002116, -0.008781), (0.008781, -0.002186, -0.008781), (0.008781, -0.003438, -0.008781), (0.008781, -0.003875, -0.008781), (0.008772, -0.00392, -0.008772), (0.008743, -0.004043, -0.008743), (0.00869, -0.004228, -0.00869), (0.008611, -0.004461, -0.008611), (0.008501, -0.004725, -0.008501), (0.008357, -0.005004, -0.008357), (0.008175, -0.005284, -0.008175), (0.007953, -0.005548, -0.007953), (0.007686, -0.00578, -0.007686), (0.007372, -0.005966, -0.007372), (0.007006, -0.006088, -0.007006), (0.006586, -0.006133, -0.006586), (0.006079, -0.006133, -0.006079), (0.005474, -0.006133, -0.005474), (0.004799, -0.006133, -0.004799), (0.00408, -0.006133, -0.00408), (0.003344, -0.006133, -0.003344), (0.002619, -0.006133, -0.002619), (0.001932, -0.006133, -0.001932), (0.001308, -0.006133, -0.001308), (0.0007764, -0.006133, -0.0007764), (0.0003631, -0.006133, -0.0003631), (9.528e-05, -0.006133, -9.528e-05), (0.001296, 0.06667, -0.003129), (0.001315, 0.06664, -0.003174), (0.001364, 0.06658, -0.003292), (0.001433, 0.06646, -0.003459), (0.001512, 0.06631, -0.00365), (0.001591, 0.06612, -0.003842), (0.001661, 0.06589, -0.004009), (0.001709, 0.06563, -0.004127), (0.001728, 0.06533, -0.004172), (0.001706, 0.065, -0.004119), (0.001634, 0.06464, -0.003944), (0.0015, 0.06426, -0.003622), (0.001296, 0.06384, -0.003129), (0.001296, 0.06357, -0.003129), (0.001296, 0.06282, -0.003129), (0.001296, 0.06168, -0.003129), (0.001296, 0.06026, -0.003129), (0.001296, 0.05864, -0.003129), (0.001296, 0.05693, -0.003129), (0.001296, 0.05522, -0.003129), (0.001296, 0.0536, -0.003129), (0.001296, 0.05218, -0.003129), (0.001296, 0.05104, -0.003129), (0.001296, 0.05029, -0.003129), (0.001296, 0.05002, -0.003129), (0.001364, 0.04997, -0.003293), (0.001552, 0.04979, -0.003747), (0.001836, 0.04947, -0.004433), (0.002192, 0.04897, -0.005292), (0.002596, 0.04826, -0.006268), (0.003024, 0.04731, -0.007301), (0.003452, 0.0461, -0.008334), (0.003856, 0.0446, -0.00931), (0.004212, 0.04277, -0.01017), (0.004496, 0.04059, -0.01085), (0.004684, 0.03803, -0.01131), (0.004752, 0.03506, -0.01147), (0.004752, 0.03068, -0.01147), (0.004752, 0.0262, -0.01147), (0.004752, 0.02172, -0.01147), (0.004752, 0.01732, -0.01147), (0.004752, 0.0131, -0.01147), (0.004752, 0.00914, -0.01147), (0.004752, 0.005542, -0.01147), (0.004752, 0.002395, -0.01147), (0.004752, -0.0002116, -0.01147), (0.004752, -0.002186, -0.01147), (0.004752, -0.003438, -0.01147), (0.004752, -0.003875, -0.01147), (0.004747, -0.00392, -0.01146), (0.004732, -0.004043, -0.01142), (0.004703, -0.004228, -0.01135), (0.00466, -0.004461, -0.01125), (0.004601, -0.004725, -0.01111), (0.004523, -0.005004, -0.01092), (0.004424, -0.005284, -0.01068), (0.004304, -0.005548, -0.01039), (0.00416, -0.00578, -0.01004), (0.00399, -0.005966, -0.009632), (0.003792, -0.006088, -0.009154), (0.003564, -0.006133, -0.008605), (0.00329, -0.006133, -0.007942), (0.002963, -0.006133, -0.007152), (0.002597, -0.006133, -0.00627), (0.002208, -0.006133, -0.005331), (0.00181, -0.006133, -0.00437), (0.001418, -0.006133, -0.003422), (0.001045, -0.006133, -0.002524), (0.000708, -0.006133, -0.001709), (0.0004202, -0.006133, -0.001014), (0.0001965, -0.006133, -0.0004744), (5.156e-05, -0.006133, -0.0001245), (-4.039e-11, 0.06667, -0.003387), (-4.096e-11, 0.06664, -0.003435), (-4.249e-11, 0.06658, -0.003563), (-4.465e-11, 0.06646, -0.003744), (-4.712e-11, 0.06631, -0.003951), (-4.959e-11, 0.06612, -0.004158), (-5.175e-11, 0.06589, -0.004339), (-5.327e-11, 0.06563, -0.004467), (-5.385e-11, 0.06533, -0.004516), (-5.316e-11, 0.065, -0.004458), (-5.09e-11, 0.06464, -0.004269), (-4.675e-11, 0.06426, -0.00392), (-4.039e-11, 0.06384, -0.003387), (-4.039e-11, 0.06357, -0.003387), (-4.039e-11, 0.06282, -0.003387), (-4.039e-11, 0.06168, -0.003387), (-4.039e-11, 0.06026, -0.003387), (-4.039e-11, 0.05864, -0.003387), (-4.039e-11, 0.05693, -0.003387), (-4.039e-11, 0.05522, -0.003387), (-4.039e-11, 0.0536, -0.003387), (-4.039e-11, 0.05218, -0.003387), (-4.039e-11, 0.05104, -0.003387), (-4.039e-11, 0.05029, -0.003387), (-4.039e-11, 0.05002, -0.003387), (-4.251e-11, 0.04997, -0.003564), (-4.836e-11, 0.04979, -0.004056), (-5.721e-11, 0.04947, -0.004798), (-6.831e-11, 0.04897, -0.005728), (-8.09e-11, 0.04826, -0.006784), (-9.423e-11, 0.04731, -0.007902), (-1.076e-10, 0.0461, -0.009021), (-1.202e-10, 0.0446, -0.01008), (-1.313e-10, 0.04277, -0.01101), (-1.401e-10, 0.04059, -0.01175), (-1.46e-10, 0.03803, -0.01224), (-1.481e-10, 0.03506, -0.01242), (-1.481e-10, 0.03068, -0.01242), (-1.481e-10, 0.0262, -0.01242), (-1.481e-10, 0.02172, -0.01242), (-1.481e-10, 0.01732, -0.01242), (-1.481e-10, 0.0131, -0.01242), (-1.481e-10, 0.00914, -0.01242), (-1.481e-10, 0.005542, -0.01242), (-1.481e-10, 0.002395, -0.01242), (-1.481e-10, -0.0002116, -0.01242), (-1.481e-10, -0.002186, -0.01242), (-1.481e-10, -0.003438, -0.01242), (-1.481e-10, -0.003875, -0.01242), (-1.479e-10, -0.00392, -0.01241), (-1.474e-10, -0.004043, -0.01236), (-1.466e-10, -0.004228, -0.01229), (-1.452e-10, -0.004461, -0.01218), (-1.434e-10, -0.004725, -0.01202), (-1.409e-10, -0.005004, -0.01182), (-1.379e-10, -0.005284, -0.01156), (-1.341e-10, -0.005548, -0.01125), (-1.296e-10, -0.00578, -0.01087), (-1.243e-10, -0.005966, -0.01043), (-1.182e-10, -0.006088, -0.009908), (-1.111e-10, -0.006133, -0.009314), (-1.025e-10, -0.006133, -0.008597), (-9.232e-11, -0.006133, -0.007742), (-8.093e-11, -0.006133, -0.006787), (-6.881e-11, -0.006133, -0.00577), (-5.64e-11, -0.006133, -0.00473), (-4.417e-11, -0.006133, -0.003704), (-3.257e-11, -0.006133, -0.002732), (-2.206e-11, -0.006133, -0.00185), (-1.309e-11, -0.006133, -0.001098), (-6.123e-12, -0.006133, -0.0005135), (-1.607e-12, -0.006133, -0.0001347), (-0.001296, 0.06667, -0.003129), (-0.001315, 0.06664, -0.003174), (-0.001364, 0.06658, -0.003292), (-0.001433, 0.06646, -0.003459), (-0.001512, 0.06631, -0.00365), (-0.001591, 0.06612, -0.003842), (-0.001661, 0.06589, -0.004009), (-0.00171, 0.06563, -0.004127), (-0.001728, 0.06533, -0.004172), (-0.001706, 0.065, -0.004119), (-0.001634, 0.06464, -0.003944), (-0.0015, 0.06426, -0.003622), (-0.001296, 0.06384, -0.003129), (-0.001296, 0.06357, -0.003129), (-0.001296, 0.06282, -0.003129), (-0.001296, 0.06168, -0.003129), (-0.001296, 0.06026, -0.003129), (-0.001296, 0.05864, -0.003129), (-0.001296, 0.05693, -0.003129), (-0.001296, 0.05522, -0.003129), (-0.001296, 0.0536, -0.003129), (-0.001296, 0.05218, -0.003129), (-0.001296, 0.05104, -0.003129), (-0.001296, 0.05029, -0.003129), (-0.001296, 0.05002, -0.003129), (-0.001364, 0.04997, -0.003293), (-0.001552, 0.04979, -0.003747), (-0.001836, 0.04947, -0.004433), (-0.002192, 0.04897, -0.005292), (-0.002596, 0.04826, -0.006268), (-0.003024, 0.04731, -0.007301), (-0.003452, 0.0461, -0.008334), (-0.003856, 0.0446, -0.00931), (-0.004212, 0.04277, -0.01017), (-0.004496, 0.04059, -0.01085), (-0.004684, 0.03803, -0.01131), (-0.004752, 0.03506, -0.01147), (-0.004752, 0.03068, -0.01147), (-0.004752, 0.0262, -0.01147), (-0.004752, 0.02172, -0.01147), (-0.004752, 0.01732, -0.01147), (-0.004752, 0.0131, -0.01147), (-0.004752, 0.00914, -0.01147), (-0.004752, 0.005542, -0.01147), (-0.004752, 0.002395, -0.01147), (-0.004752, -0.0002116, -0.01147), (-0.004752, -0.002186, -0.01147), (-0.004752, -0.003438, -0.01147), (-0.004752, -0.003875, -0.01147), (-0.004747, -0.00392, -0.01146), (-0.004732, -0.004043, -0.01142), (-0.004703, -0.004228, -0.01135), (-0.00466, -0.004461, -0.01125), (-0.004601, -0.004725, -0.01111), (-0.004523, -0.005004, -0.01092), (-0.004424, -0.005284, -0.01068), (-0.004304, -0.005548, -0.01039), (-0.00416, -0.00578, -0.01004), (-0.00399, -0.005966, -0.009632), (-0.003792, -0.006088, -0.009154), (-0.003564, -0.006133, -0.008605), (-0.00329, -0.006133, -0.007942), (-0.002963, -0.006133, -0.007152), (-0.002597, -0.006133, -0.00627), (-0.002208, -0.006133, -0.005331), (-0.00181, -0.006133, -0.00437), (-0.001418, -0.006133, -0.003422), (-0.001045, -0.006133, -0.002524), (-0.000708, -0.006133, -0.001709), (-0.0004202, -0.006133, -0.001014), (-0.0001965, -0.006133, -0.0004744), (-5.156e-05, -0.006133, -0.0001245), (-0.002395, 0.06667, -0.002395), (-0.002429, 0.06664, -0.002429), (-0.00252, 0.06658, -0.00252), (-0.002647, 0.06646, -0.002647), (-0.002794, 0.06631, -0.002794), (-0.00294, 0.06612, -0.00294), (-0.003068, 0.06589, -0.003068), (-0.003159, 0.06563, -0.003159), (-0.003193, 0.06533, -0.003193), (-0.003153, 0.065, -0.003153), (-0.003018, 0.06464, -0.003018), (-0.002772, 0.06426, -0.002772), (-0.002395, 0.06384, -0.002395), (-0.002395, 0.06357, -0.002395), (-0.002395, 0.06282, -0.002395), (-0.002395, 0.06168, -0.002395), (-0.002395, 0.06026, -0.002395), (-0.002395, 0.05864, -0.002395), (-0.002395, 0.05693, -0.002395), (-0.002395, 0.05522, -0.002395), (-0.002395, 0.0536, -0.002395), (-0.002395, 0.05218, -0.002395), (-0.002395, 0.05104, -0.002395), (-0.002395, 0.05029, -0.002395), (-0.002395, 0.05002, -0.002395), (-0.00252, 0.04997, -0.00252), (-0.002868, 0.04979, -0.002868), (-0.003393, 0.04947, -0.003393), (-0.00405, 0.04897, -0.00405), (-0.004797, 0.04826, -0.004797), (-0.005588, 0.04731, -0.005588), (-0.006379, 0.0461, -0.006379), (-0.007125, 0.0446, -0.007125), (-0.007783, 0.04277, -0.007783), (-0.008308, 0.04059, -0.008308), (-0.008655, 0.03803, -0.008655), (-0.008781, 0.03506, -0.008781), (-0.008781, 0.03068, -0.008781), (-0.008781, 0.0262, -0.008781), (-0.008781, 0.02172, -0.008781), (-0.008781, 0.01732, -0.008781), (-0.008781, 0.0131, -0.008781), (-0.008781, 0.00914, -0.008781), (-0.008781, 0.005542, -0.008781), (-0.008781, 0.002395, -0.008781), (-0.008781, -0.0002116, -0.008781), (-0.008781, -0.002186, -0.008781), (-0.008781, -0.003438, -0.008781), (-0.008781, -0.003875, -0.008781), (-0.008772, -0.00392, -0.008772), (-0.008743, -0.004043, -0.008743), (-0.00869, -0.004228, -0.00869), (-0.008611, -0.004461, -0.008611), (-0.008501, -0.004725, -0.008501), (-0.008357, -0.005004, -0.008357), (-0.008175, -0.005284, -0.008175), (-0.007953, -0.005548, -0.007953), (-0.007686, -0.00578, -0.007686), (-0.007372, -0.005966, -0.007372), (-0.007006, -0.006088, -0.007006), (-0.006586, -0.006133, -0.006586), (-0.006079, -0.006133, -0.006079), (-0.005474, -0.006133, -0.005474), (-0.004799, -0.006133, -0.004799), (-0.00408, -0.006133, -0.00408), (-0.003344, -0.006133, -0.003344), (-0.002619, -0.006133, -0.002619), (-0.001932, -0.006133, -0.001932), (-0.001308, -0.006133, -0.001308), (-0.0007764, -0.006133, -0.0007764), (-0.0003631, -0.006133, -0.0003631), (-9.528e-05, -0.006133, -9.528e-05), (-0.003129, 0.06667, -0.001296), (-0.003174, 0.06664, -0.001315), (-0.003292, 0.06658, -0.001364), (-0.003459, 0.06646, -0.001433), (-0.00365, 0.06631, -0.001512), (-0.003842, 0.06612, -0.001591), (-0.004009, 0.06589, -0.001661), (-0.004127, 0.06563, -0.00171), (-0.004172, 0.06533, -0.001728), (-0.004119, 0.065, -0.001706), (-0.003944, 0.06464, -0.001634), (-0.003622, 0.06426, -0.0015), (-0.003129, 0.06384, -0.001296), (-0.003129, 0.06357, -0.001296), (-0.003129, 0.06282, -0.001296), (-0.003129, 0.06168, -0.001296), (-0.003129, 0.06026, -0.001296), (-0.003129, 0.05864, -0.001296), (-0.003129, 0.05693, -0.001296), (-0.003129, 0.05522, -0.001296), (-0.003129, 0.0536, -0.001296), (-0.003129, 0.05218, -0.001296), (-0.003129, 0.05104, -0.001296), (-0.003129, 0.05029, -0.001296), (-0.003129, 0.05002, -0.001296), (-0.003293, 0.04997, -0.001364), (-0.003747, 0.04979, -0.001552), (-0.004433, 0.04947, -0.001836), (-0.005292, 0.04897, -0.002192), (-0.006268, 0.04826, -0.002596), (-0.007301, 0.04731, -0.003024), (-0.008334, 0.0461, -0.003452), (-0.00931, 0.0446, -0.003856), (-0.01017, 0.04277, -0.004212), (-0.01085, 0.04059, -0.004496), (-0.01131, 0.03803, -0.004684), (-0.01147, 0.03506, -0.004752), (-0.01147, 0.03068, -0.004752), (-0.01147, 0.0262, -0.004752), (-0.01147, 0.02172, -0.004752), (-0.01147, 0.01732, -0.004752), (-0.01147, 0.0131, -0.004752), (-0.01147, 0.00914, -0.004752), (-0.01147, 0.005542, -0.004752), (-0.01147, 0.002395, -0.004752), (-0.01147, -0.0002116, -0.004752), (-0.01147, -0.002186, -0.004752), (-0.01147, -0.003438, -0.004752), (-0.01147, -0.003875, -0.004752), (-0.01146, -0.00392, -0.004747), (-0.01142, -0.004043, -0.004732), (-0.01135, -0.004228, -0.004703), (-0.01125, -0.004461, -0.00466), (-0.01111, -0.004725, -0.004601), (-0.01092, -0.005004, -0.004523), (-0.01068, -0.005284, -0.004424), (-0.01039, -0.005548, -0.004304), (-0.01004, -0.00578, -0.00416), (-0.009632, -0.005966, -0.00399), (-0.009154, -0.006088, -0.003792), (-0.008605, -0.006133, -0.003564), (-0.007942, -0.006133, -0.00329), (-0.007152, -0.006133, -0.002963), (-0.00627, -0.006133, -0.002597), (-0.005331, -0.006133, -0.002208), (-0.00437, -0.006133, -0.00181), (-0.003422, -0.006133, -0.001418), (-0.002524, -0.006133, -0.001045), (-0.001709, -0.006133, -0.000708), (-0.001014, -0.006133, -0.0004202), (-0.0004744, -0.006133, -0.0001965), (-0.0001245, -0.006133, -5.156e-05)], [], [(0, 1, 73, 72), (72, 73, 145, 144), (144, 145, 217, 216), (216, 217, 289, 288), (288, 289, 361, 360), (360, 361, 433, 432), (432, 433, 505, 504), (504, 505, 577, 576), (576, 577, 649, 648), (648, 649, 721, 720), (720, 721, 793, 792), (792, 793, 865, 864), (864, 865, 937, 936), (936, 937, 1009, 1008), (1008, 1009, 1081, 1080), (1080, 1081, 1, 0), (1, 2, 74, 73), (73, 74, 146, 145), (145, 146, 218, 217), (217, 218, 290, 289), (289, 290, 362, 361), (361, 362, 434, 433), (433, 434, 506, 505), (505, 506, 578, 577), (577, 578, 650, 649), (649, 650, 722, 721), (721, 722, 794, 793), (793, 794, 866, 865), (865, 866, 938, 937), (937, 938, 1010, 1009), (1009, 1010, 1082, 1081), (1081, 1082, 2, 1), (2, 3, 75, 74), (74, 75, 147, 146), (146, 147, 219, 218), (218, 219, 291, 290), (290, 291, 363, 362), (362, 363, 435, 434), (434, 435, 507, 506), (506, 507, 579, 578), (578, 579, 651, 650), (650, 651, 723, 722), (722, 723, 795, 794), (794, 795, 867, 866), (866, 867, 939, 938), (938, 939, 1011, 1010), (1010, 1011, 1083, 1082), (1082, 1083, 3, 2), (3, 4, 76, 75), (75, 76, 148, 147), (147, 148, 220, 219), (219, 220, 292, 291), (291, 292, 364, 363), (363, 364, 436, 435), (435, 436, 508, 507), (507, 508, 580, 579), (579, 580, 652, 651), (651, 652, 724, 723), (723, 724, 796, 795), (795, 796, 868, 867), (867, 868, 940, 939), (939, 940, 1012, 1011), (1011, 1012, 1084, 1083), (1083, 1084, 4, 3), (4, 5, 77, 76), (76, 77, 149, 148), (148, 149, 221, 220), (220, 221, 293, 292), (292, 293, 365, 364), (364, 365, 437, 436), (436, 437, 509, 508), (508, 509, 581, 580), (580, 581, 653, 652), (652, 653, 725, 724), (724, 725, 797, 796), (796, 797, 869, 868), (868, 869, 941, 940), (940, 941, 1013, 1012), (1012, 1013, 1085, 1084), (1084, 1085, 5, 4), (5, 6, 78, 77), (77, 78, 150, 149), (149, 150, 222, 221), (221, 222, 294, 293), (293, 294, 366, 365), (365, 366, 438, 437), (437, 438, 510, 509), (509, 510, 582, 581), (581, 582, 654, 653), (653, 654, 726, 725), (725, 726, 798, 797), (797, 798, 870, 869), (869, 870, 942, 941), (941, 942, 1014, 1013), (1013, 1014, 1086, 1085), (1085, 1086, 6, 5), (6, 7, 79, 78), (78, 79, 151, 150), (150, 151, 223, 222), (222, 223, 295, 294), (294, 295, 367, 366), (366, 367, 439, 438), (438, 439, 511, 510), (510, 511, 583, 582), (582, 583, 655, 654), (654, 655, 727, 726), (726, 727, 799, 798), (798, 799, 871, 870), (870, 871, 943, 942), (942, 943, 1015, 1014), (1014, 1015, 1087, 1086), (1086, 1087, 7, 6), (7, 8, 80, 79), (79, 80, 152, 151), (151, 152, 224, 223), (223, 224, 296, 295), (295, 296, 368, 367), (367, 368, 440, 439), (439, 440, 512, 511), (511, 512, 584, 583), (583, 584, 656, 655), (655, 656, 728, 727), (727, 728, 800, 799), (799, 800, 872, 871), (871, 872, 944, 943), (943, 944, 1016, 1015), (1015, 1016, 1088, 1087), (1087, 1088, 8, 7), (8, 9, 81, 80), (80, 81, 153, 152), (152, 153, 225, 224), (224, 225, 297, 296), (296, 297, 369, 368), (368, 369, 441, 440), (440, 441, 513, 512), (512, 513, 585, 584), (584, 585, 657, 656), (656, 657, 729, 728), (728, 729, 801, 800), (800, 801, 873, 872), (872, 873, 945, 944), (944, 945, 1017, 1016), (1016, 1017, 1089, 1088), (1088, 1089, 9, 8), (9, 10, 82, 81), (81, 82, 154, 153), (153, 154, 226, 225), (225, 226, 298, 297), (297, 298, 370, 369), (369, 370, 442, 441), (441, 442, 514, 513), (513, 514, 586, 585), (585, 586, 658, 657), (657, 658, 730, 729), (729, 730, 802, 801), (801, 802, 874, 873), (873, 874, 946, 945), (945, 946, 1018, 1017), (1017, 1018, 1090, 1089), (1089, 1090, 10, 9), (10, 11, 83, 82), (82, 83, 155, 154), (154, 155, 227, 226), (226, 227, 299, 298), (298, 299, 371, 370), (370, 371, 443, 442), (442, 443, 515, 514), (514, 515, 587, 586), (586, 587, 659, 658), (658, 659, 731, 730), (730, 731, 803, 802), (802, 803, 875, 874), (874, 875, 947, 946), (946, 947, 1019, 1018), (1018, 1019, 1091, 1090), (1090, 1091, 11, 10), (11, 12, 84, 83), (83, 84, 156, 155), (155, 156, 228, 227), (227, 228, 300, 299), (299, 300, 372, 371), (371, 372, 444, 443), (443, 444, 516, 515), (515, 516, 588, 587), (587, 588, 660, 659), (659, 660, 732, 731), (731, 732, 804, 803), (803, 804, 876, 875), (875, 876, 948, 947), (947, 948, 1020, 1019), (1019, 1020, 1092, 1091), (1091, 1092, 12, 11), (12, 13, 85, 84), (84, 85, 157, 156), (156, 157, 229, 228), (228, 229, 301, 300), (300, 301, 373, 372), (372, 373, 445, 444), (444, 445, 517, 516), (516, 517, 589, 588), (588, 589, 661, 660), (660, 661, 733, 732), (732, 733, 805, 804), (804, 805, 877, 876), (876, 877, 949, 948), (948, 949, 1021, 1020), (1020, 1021, 1093, 1092), (1092, 1093, 13, 12), (13, 14, 86, 85), (85, 86, 158, 157), (157, 158, 230, 229), (229, 230, 302, 301), (301, 302, 374, 373), (373, 374, 446, 445), (445, 446, 518, 517), (517, 518, 590, 589), (589, 590, 662, 661), (661, 662, 734, 733), (733, 734, 806, 805), (805, 806, 878, 877), (877, 878, 950, 949), (949, 950, 1022, 1021), (1021, 1022, 1094, 1093), (1093, 1094, 14, 13), (14, 15, 87, 86), (86, 87, 159, 158), (158, 159, 231, 230), (230, 231, 303, 302), (302, 303, 375, 374), (374, 375, 447, 446), (446, 447, 519, 518), (518, 519, 591, 590), (590, 591, 663, 662), (662, 663, 735, 734), (734, 735, 807, 806), (806, 807, 879, 878), (878, 879, 951, 950), (950, 951, 1023, 1022), (1022, 1023, 1095, 1094), (1094, 1095, 15, 14), (15, 16, 88, 87), (87, 88, 160, 159), (159, 160, 232, 231), (231, 232, 304, 303), (303, 304, 376, 375), (375, 376, 448, 447), (447, 448, 520, 519), (519, 520, 592, 591), (591, 592, 664, 663), (663, 664, 736, 735), (735, 736, 808, 807), (807, 808, 880, 879), (879, 880, 952, 951), (951, 952, 1024, 1023), (1023, 1024, 1096, 1095), (1095, 1096, 16, 15), (16, 17, 89, 88), (88, 89, 161, 160), (160, 161, 233, 232), (232, 233, 305, 304), (304, 305, 377, 376), (376, 377, 449, 448), (448, 449, 521, 520), (520, 521, 593, 592), (592, 593, 665, 664), (664, 665, 737, 736), (736, 737, 809, 808), (808, 809, 881, 880), (880, 881, 953, 952), (952, 953, 1025, 1024), (1024, 1025, 1097, 1096), (1096, 1097, 17, 16), (17, 18, 90, 89), (89, 90, 162, 161), (161, 162, 234, 233), (233, 234, 306, 305), (305, 306, 378, 377), (377, 378, 450, 449), (449, 450, 522, 521), (521, 522, 594, 593), (593, 594, 666, 665), (665, 666, 738, 737), (737, 738, 810, 809), (809, 810, 882, 881), (881, 882, 954, 953), (953, 954, 1026, 1025), (1025, 1026, 1098, 1097), (1097, 1098, 18, 17), (18, 19, 91, 90), (90, 91, 163, 162), (162, 163, 235, 234), (234, 235, 307, 306), (306, 307, 379, 378), (378, 379, 451, 450), (450, 451, 523, 522), (522, 523, 595, 594), (594, 595, 667, 666), (666, 667, 739, 738), (738, 739, 811, 810), (810, 811, 883, 882), (882, 883, 955, 954), (954, 955, 1027, 1026), (1026, 1027, 1099, 1098), (1098, 1099, 19, 18), (19, 20, 92, 91), (91, 92, 164, 163), (163, 164, 236, 235), (235, 236, 308, 307), (307, 308, 380, 379), (379, 380, 452, 451), (451, 452, 524, 523), (523, 524, 596, 595), (595, 596, 668, 667), (667, 668, 740, 739), (739, 740, 812, 811), (811, 812, 884, 883), (883, 884, 956, 955), (955, 956, 1028, 1027), (1027, 1028, 1100, 1099), (1099, 1100, 20, 19), (20, 21, 93, 92), (92, 93, 165, 164), (164, 165, 237, 236), (236, 237, 309, 308), (308, 309, 381, 380), (380, 381, 453, 452), (452, 453, 525, 524), (524, 525, 597, 596), (596, 597, 669, 668), (668, 669, 741, 740), (740, 741, 813, 812), (812, 813, 885, 884), (884, 885, 957, 956), (956, 957, 1029, 1028), (1028, 1029, 1101, 1100), (1100, 1101, 21, 20), (21, 22, 94, 93), (93, 94, 166, 165), (165, 166, 238, 237), (237, 238, 310, 309), (309, 310, 382, 381), (381, 382, 454, 453), (453, 454, 526, 525), (525, 526, 598, 597), (597, 598, 670, 669), (669, 670, 742, 741), (741, 742, 814, 813), (813, 814, 886, 885), (885, 886, 958, 957), (957, 958, 1030, 1029), (1029, 1030, 1102, 1101), (1101, 1102, 22, 21), (22, 23, 95, 94), (94, 95, 167, 166), (166, 167, 239, 238), (238, 239, 311, 310), (310, 311, 383, 382), (382, 383, 455, 454), (454, 455, 527, 526), (526, 527, 599, 598), (598, 599, 671, 670), (670, 671, 743, 742), (742, 743, 815, 814), (814, 815, 887, 886), (886, 887, 959, 958), (958, 959, 1031, 1030), (1030, 1031, 1103, 1102), (1102, 1103, 23, 22), (23, 24, 96, 95), (95, 96, 168, 167), (167, 168, 240, 239), (239, 240, 312, 311), (311, 312, 384, 383), (383, 384, 456, 455), (455, 456, 528, 527), (527, 528, 600, 599), (599, 600, 672, 671), (671, 672, 744, 743), (743, 744, 816, 815), (815, 816, 888, 887), (887, 888, 960, 959), (959, 960, 1032, 1031), (1031, 1032, 1104, 1103), (1103, 1104, 24, 23), (24, 25, 97, 96), (96, 97, 169, 168), (168, 169, 241, 240), (240, 241, 313, 312), (312, 313, 385, 384), (384, 385, 457, 456), (456, 457, 529, 528), (528, 529, 601, 600), (600, 601, 673, 672), (672, 673, 745, 744), (744, 745, 817, 816), (816, 817, 889, 888), (888, 889, 961, 960), (960, 961, 1033, 1032), (1032, 1033, 1105, 1104), (1104, 1105, 25, 24), (25, 26, 98, 97), (97, 98, 170, 169), (169, 170, 242, 241), (241, 242, 314, 313), (313, 314, 386, 385), (385, 386, 458, 457), (457, 458, 530, 529), (529, 530, 602, 601), (601, 602, 674, 673), (673, 674, 746, 745), (745, 746, 818, 817), (817, 818, 890, 889), (889, 890, 962, 961), (961, 962, 1034, 1033), (1033, 1034, 1106, 1105), (1105, 1106, 26, 25), (26, 27, 99, 98), (98, 99, 171, 170), (170, 171, 243, 242), (242, 243, 315, 314), (314, 315, 387, 386), (386, 387, 459, 458), (458, 459, 531, 530), (530, 531, 603, 602), (602, 603, 675, 674), (674, 675, 747, 746), (746, 747, 819, 818), (818, 819, 891, 890), (890, 891, 963, 962), (962, 963, 1035, 1034), (1034, 1035, 1107, 1106), (1106, 1107, 27, 26), (27, 28, 100, 99), (99, 100, 172, 171), (171, 172, 244, 243), (243, 244, 316, 315), (315, 316, 388, 387), (387, 388, 460, 459), (459, 460, 532, 531), (531, 532, 604, 603), (603, 604, 676, 675), (675, 676, 748, 747), (747, 748, 820, 819), (819, 820, 892, 891), (891, 892, 964, 963), (963, 964, 1036, 1035), (1035, 1036, 1108, 1107), (1107, 1108, 28, 27), (28, 29, 101, 100), (100, 101, 173, 172), (172, 173, 245, 244), (244, 245, 317, 316), (316, 317, 389, 388), (388, 389, 461, 460), (460, 461, 533, 532), (532, 533, 605, 604), (604, 605, 677, 676), (676, 677, 749, 748), (748, 749, 821, 820), (820, 821, 893, 892), (892, 893, 965, 964), (964, 965, 1037, 1036), (1036, 1037, 1109, 1108), (1108, 1109, 29, 28), (29, 30, 102, 101), (101, 102, 174, 173), (173, 174, 246, 245), (245, 246, 318, 317), (317, 318, 390, 389), (389, 390, 462, 461), (461, 462, 534, 533), (533, 534, 606, 605), (605, 606, 678, 677), (677, 678, 750, 749), (749, 750, 822, 821), (821, 822, 894, 893), (893, 894, 966, 965), (965, 966, 1038, 1037), (1037, 1038, 1110, 1109), (1109, 1110, 30, 29), (30, 31, 103, 102), (102, 103, 175, 174), (174, 175, 247, 246), (246, 247, 319, 318), (318, 319, 391, 390), (390, 391, 463, 462), (462, 463, 535, 534), (534, 535, 607, 606), (606, 607, 679, 678), (678, 679, 751, 750), (750, 751, 823, 822), (822, 823, 895, 894), (894, 895, 967, 966), (966, 967, 1039, 1038), (1038, 1039, 1111, 1110), (1110, 1111, 31, 30), (31, 32, 104, 103), (103, 104, 176, 175), (175, 176, 248, 247), (247, 248, 320, 319), (319, 320, 392, 391), (391, 392, 464, 463), (463, 464, 536, 535), (535, 536, 608, 607), (607, 608, 680, 679), (679, 680, 752, 751), (751, 752, 824, 823), (823, 824, 896, 895), (895, 896, 968, 967), (967, 968, 1040, 1039), (1039, 1040, 1112, 1111), (1111, 1112, 32, 31), (32, 33, 105, 104), (104, 105, 177, 176), (176, 177, 249, 248), (248, 249, 321, 320), (320, 321, 393, 392), (392, 393, 465, 464), (464, 465, 537, 536), (536, 537, 609, 608), (608, 609, 681, 680), (680, 681, 753, 752), (752, 753, 825, 824), (824, 825, 897, 896), (896, 897, 969, 968), (968, 969, 1041, 1040), (1040, 1041, 1113, 1112), (1112, 1113, 33, 32), (33, 34, 106, 105), (105, 106, 178, 177), (177, 178, 250, 249), (249, 250, 322, 321), (321, 322, 394, 393), (393, 394, 466, 465), (465, 466, 538, 537), (537, 538, 610, 609), (609, 610, 682, 681), (681, 682, 754, 753), (753, 754, 826, 825), (825, 826, 898, 897), (897, 898, 970, 969), (969, 970, 1042, 1041), (1041, 1042, 1114, 1113), (1113, 1114, 34, 33), (34, 35, 107, 106), (106, 107, 179, 178), (178, 179, 251, 250), (250, 251, 323, 322), (322, 323, 395, 394), (394, 395, 467, 466), (466, 467, 539, 538), (538, 539, 611, 610), (610, 611, 683, 682), (682, 683, 755, 754), (754, 755, 827, 826), (826, 827, 899, 898), (898, 899, 971, 970), (970, 971, 1043, 1042), (1042, 1043, 1115, 1114), (1114, 1115, 35, 34), (35, 36, 108, 107), (107, 108, 180, 179), (179, 180, 252, 251), (251, 252, 324, 323), (323, 324, 396, 395), (395, 396, 468, 467), (467, 468, 540, 539), (539, 540, 612, 611), (611, 612, 684, 683), (683, 684, 756, 755), (755, 756, 828, 827), (827, 828, 900, 899), (899, 900, 972, 971), (971, 972, 1044, 1043), (1043, 1044, 1116, 1115), (1115, 1116, 36, 35), (36, 37, 109, 108), (108, 109, 181, 180), (180, 181, 253, 252), (252, 253, 325, 324), (324, 325, 397, 396), (396, 397, 469, 468), (468, 469, 541, 540), (540, 541, 613, 612), (612, 613, 685, 684), (684, 685, 757, 756), (756, 757, 829, 828), (828, 829, 901, 900), (900, 901, 973, 972), (972, 973, 1045, 1044), (1044, 1045, 1117, 1116), (1116, 1117, 37, 36), (37, 38, 110, 109), (109, 110, 182, 181), (181, 182, 254, 253), (253, 254, 326, 325), (325, 326, 398, 397), (397, 398, 470, 469), (469, 470, 542, 541), (541, 542, 614, 613), (613, 614, 686, 685), (685, 686, 758, 757), (757, 758, 830, 829), (829, 830, 902, 901), (901, 902, 974, 973), (973, 974, 1046, 1045), (1045, 1046, 1118, 1117), (1117, 1118, 38, 37), (38, 39, 111, 110), (110, 111, 183, 182), (182, 183, 255, 254), (254, 255, 327, 326), (326, 327, 399, 398), (398, 399, 471, 470), (470, 471, 543, 542), (542, 543, 615, 614), (614, 615, 687, 686), (686, 687, 759, 758), (758, 759, 831, 830), (830, 831, 903, 902), (902, 903, 975, 974), (974, 975, 1047, 1046), (1046, 1047, 1119, 1118), (1118, 1119, 39, 38), (39, 40, 112, 111), (111, 112, 184, 183), (183, 184, 256, 255), (255, 256, 328, 327), (327, 328, 400, 399), (399, 400, 472, 471), (471, 472, 544, 543), (543, 544, 616, 615), (615, 616, 688, 687), (687, 688, 760, 759), (759, 760, 832, 831), (831, 832, 904, 903), (903, 904, 976, 975), (975, 976, 1048, 1047), (1047, 1048, 1120, 1119), (1119, 1120, 40, 39), (40, 41, 113, 112), (112, 113, 185, 184), (184, 185, 257, 256), (256, 257, 329, 328), (328, 329, 401, 400), (400, 401, 473, 472), (472, 473, 545, 544), (544, 545, 617, 616), (616, 617, 689, 688), (688, 689, 761, 760), (760, 761, 833, 832), (832, 833, 905, 904), (904, 905, 977, 976), (976, 977, 1049, 1048), (1048, 1049, 1121, 1120), (1120, 1121, 41, 40), (41, 42, 114, 113), (113, 114, 186, 185), (185, 186, 258, 257), (257, 258, 330, 329), (329, 330, 402, 401), (401, 402, 474, 473), (473, 474, 546, 545), (545, 546, 618, 617), (617, 618, 690, 689), (689, 690, 762, 761), (761, 762, 834, 833), (833, 834, 906, 905), (905, 906, 978, 977), (977, 978, 1050, 1049), (1049, 1050, 1122, 1121), (1121, 1122, 42, 41), (42, 43, 115, 114), (114, 115, 187, 186), (186, 187, 259, 258), (258, 259, 331, 330), (330, 331, 403, 402), (402, 403, 475, 474), (474, 475, 547, 546), (546, 547, 619, 618), (618, 619, 691, 690), (690, 691, 763, 762), (762, 763, 835, 834), (834, 835, 907, 906), (906, 907, 979, 978), (978, 979, 1051, 1050), (1050, 1051, 1123, 1122), (1122, 1123, 43, 42), (43, 44, 116, 115), (115, 116, 188, 187), (187, 188, 260, 259), (259, 260, 332, 331), (331, 332, 404, 403), (403, 404, 476, 475), (475, 476, 548, 547), (547, 548, 620, 619), (619, 620, 692, 691), (691, 692, 764, 763), (763, 764, 836, 835), (835, 836, 908, 907), (907, 908, 980, 979), (979, 980, 1052, 1051), (1051, 1052, 1124, 1123), (1123, 1124, 44, 43), (44, 45, 117, 116), (116, 117, 189, 188), (188, 189, 261, 260), (260, 261, 333, 332), (332, 333, 405, 404), (404, 405, 477, 476), (476, 477, 549, 548), (548, 549, 621, 620), (620, 621, 693, 692), (692, 693, 765, 764), (764, 765, 837, 836), (836, 837, 909, 908), (908, 909, 981, 980), (980, 981, 1053, 1052), (1052, 1053, 1125, 1124), (1124, 1125, 45, 44), (45, 46, 118, 117), (117, 118, 190, 189), (189, 190, 262, 261), (261, 262, 334, 333), (333, 334, 406, 405), (405, 406, 478, 477), (477, 478, 550, 549), (549, 550, 622, 621), (621, 622, 694, 693), (693, 694, 766, 765), (765, 766, 838, 837), (837, 838, 910, 909), (909, 910, 982, 981), (981, 982, 1054, 1053), (1053, 1054, 1126, 1125), (1125, 1126, 46, 45), (46, 47, 119, 118), (118, 119, 191, 190), (190, 191, 263, 262), (262, 263, 335, 334), (334, 335, 407, 406), (406, 407, 479, 478), (478, 479, 551, 550), (550, 551, 623, 622), (622, 623, 695, 694), (694, 695, 767, 766), (766, 767, 839, 838), (838, 839, 911, 910), (910, 911, 983, 982), (982, 983, 1055, 1054), (1054, 1055, 1127, 1126), (1126, 1127, 47, 46), (47, 48, 120, 119), (119, 120, 192, 191), (191, 192, 264, 263), (263, 264, 336, 335), (335, 336, 408, 407), (407, 408, 480, 479), (479, 480, 552, 551), (551, 552, 624, 623), (623, 624, 696, 695), (695, 696, 768, 767), (767, 768, 840, 839), (839, 840, 912, 911), (911, 912, 984, 983), (983, 984, 1056, 1055), (1055, 1056, 1128, 1127), (1127, 1128, 48, 47), (48, 49, 121, 120), (120, 121, 193, 192), (192, 193, 265, 264), (264, 265, 337, 336), (336, 337, 409, 408), (408, 409, 481, 480), (480, 481, 553, 552), (552, 553, 625, 624), (624, 625, 697, 696), (696, 697, 769, 768), (768, 769, 841, 840), (840, 841, 913, 912), (912, 913, 985, 984), (984, 985, 1057, 1056), (1056, 1057, 1129, 1128), (1128, 1129, 49, 48), (49, 50, 122, 121), (121, 122, 194, 193), (193, 194, 266, 265), (265, 266, 338, 337), (337, 338, 410, 409), (409, 410, 482, 481), (481, 482, 554, 553), (553, 554, 626, 625), (625, 626, 698, 697), (697, 698, 770, 769), (769, 770, 842, 841), (841, 842, 914, 913), (913, 914, 986, 985), (985, 986, 1058, 1057), (1057, 1058, 1130, 1129), (1129, 1130, 50, 49), (50, 51, 123, 122), (122, 123, 195, 194), (194, 195, 267, 266), (266, 267, 339, 338), (338, 339, 411, 410), (410, 411, 483, 482), (482, 483, 555, 554), (554, 555, 627, 626), (626, 627, 699, 698), (698, 699, 771, 770), (770, 771, 843, 842), (842, 843, 915, 914), (914, 915, 987, 986), (986, 987, 1059, 1058), (1058, 1059, 1131, 1130), (1130, 1131, 51, 50), (51, 52, 124, 123), (123, 124, 196, 195), (195, 196, 268, 267), (267, 268, 340, 339), (339, 340, 412, 411), (411, 412, 484, 483), (483, 484, 556, 555), (555, 556, 628, 627), (627, 628, 700, 699), (699, 700, 772, 771), (771, 772, 844, 843), (843, 844, 916, 915), (915, 916, 988, 987), (987, 988, 1060, 1059), (1059, 1060, 1132, 1131), (1131, 1132, 52, 51), (52, 53, 125, 124), (124, 125, 197, 196), (196, 197, 269, 268), (268, 269, 341, 340), (340, 341, 413, 412), (412, 413, 485, 484), (484, 485, 557, 556), (556, 557, 629, 628), (628, 629, 701, 700), (700, 701, 773, 772), (772, 773, 845, 844), (844, 845, 917, 916), (916, 917, 989, 988), (988, 989, 1061, 1060), (1060, 1061, 1133, 1132), (1132, 1133, 53, 52), (53, 54, 126, 125), (125, 126, 198, 197), (197, 198, 270, 269), (269, 270, 342, 341), (341, 342, 414, 413), (413, 414, 486, 485), (485, 486, 558, 557), (557, 558, 630, 629), (629, 630, 702, 701), (701, 702, 774, 773), (773, 774, 846, 845), (845, 846, 918, 917), (917, 918, 990, 989), (989, 990, 1062, 1061), (1061, 1062, 1134, 1133), (1133, 1134, 54, 53), (54, 55, 127, 126), (126, 127, 199, 198), (198, 199, 271, 270), (270, 271, 343, 342), (342, 343, 415, 414), (414, 415, 487, 486), (486, 487, 559, 558), (558, 559, 631, 630), (630, 631, 703, 702), (702, 703, 775, 774), (774, 775, 847, 846), (846, 847, 919, 918), (918, 919, 991, 990), (990, 991, 1063, 1062), (1062, 1063, 1135, 1134), (1134, 1135, 55, 54), (55, 56, 128, 127), (127, 128, 200, 199), (199, 200, 272, 271), (271, 272, 344, 343), (343, 344, 416, 415), (415, 416, 488, 487), (487, 488, 560, 559), (559, 560, 632, 631), (631, 632, 704, 703), (703, 704, 776, 775), (775, 776, 848, 847), (847, 848, 920, 919), (919, 920, 992, 991), (991, 992, 1064, 1063), (1063, 1064, 1136, 1135), (1135, 1136, 56, 55), (56, 57, 129, 128), (128, 129, 201, 200), (200, 201, 273, 272), (272, 273, 345, 344), (344, 345, 417, 416), (416, 417, 489, 488), (488, 489, 561, 560), (560, 561, 633, 632), (632, 633, 705, 704), (704, 705, 777, 776), (776, 777, 849, 848), (848, 849, 921, 920), (920, 921, 993, 992), (992, 993, 1065, 1064), (1064, 1065, 1137, 1136), (1136, 1137, 57, 56), (57, 58, 130, 129), (129, 130, 202, 201), (201, 202, 274, 273), (273, 274, 346, 345), (345, 346, 418, 417), (417, 418, 490, 489), (489, 490, 562, 561), (561, 562, 634, 633), (633, 634, 706, 705), (705, 706, 778, 777), (777, 778, 850, 849), (849, 850, 922, 921), (921, 922, 994, 993), (993, 994, 1066, 1065), (1065, 1066, 1138, 1137), (1137, 1138, 58, 57), (58, 59, 131, 130), (130, 131, 203, 202), (202, 203, 275, 274), (274, 275, 347, 346), (346, 347, 419, 418), (418, 419, 491, 490), (490, 491, 563, 562), (562, 563, 635, 634), (634, 635, 707, 706), (706, 707, 779, 778), (778, 779, 851, 850), (850, 851, 923, 922), (922, 923, 995, 994), (994, 995, 1067, 1066), (1066, 1067, 1139, 1138), (1138, 1139, 59, 58), (59, 60, 132, 131), (131, 132, 204, 203), (203, 204, 276, 275), (275, 276, 348, 347), (347, 348, 420, 419), (419, 420, 492, 491), (491, 492, 564, 563), (563, 564, 636, 635), (635, 636, 708, 707), (707, 708, 780, 779), (779, 780, 852, 851), (851, 852, 924, 923), (923, 924, 996, 995), (995, 996, 1068, 1067), (1067, 1068, 1140, 1139), (1139, 1140, 60, 59), (60, 61, 133, 132), (132, 133, 205, 204), (204, 205, 277, 276), (276, 277, 349, 348), (348, 349, 421, 420), (420, 421, 493, 492), (492, 493, 565, 564), (564, 565, 637, 636), (636, 637, 709, 708), (708, 709, 781, 780), (780, 781, 853, 852), (852, 853, 925, 924), (924, 925, 997, 996), (996, 997, 1069, 1068), (1068, 1069, 1141, 1140), (1140, 1141, 61, 60), (61, 62, 134, 133), (133, 134, 206, 205), (205, 206, 278, 277), (277, 278, 350, 349), (349, 350, 422, 421), (421, 422, 494, 493), (493, 494, 566, 565), (565, 566, 638, 637), (637, 638, 710, 709), (709, 710, 782, 781), (781, 782, 854, 853), (853, 854, 926, 925), (925, 926, 998, 997), (997, 998, 1070, 1069), (1069, 1070, 1142, 1141), (1141, 1142, 62, 61), (62, 63, 135, 134), (134, 135, 207, 206), (206, 207, 279, 278), (278, 279, 351, 350), (350, 351, 423, 422), (422, 423, 495, 494), (494, 495, 567, 566), (566, 567, 639, 638), (638, 639, 711, 710), (710, 711, 783, 782), (782, 783, 855, 854), (854, 855, 927, 926), (926, 927, 999, 998), (998, 999, 1071, 1070), (1070, 1071, 1143, 1142), (1142, 1143, 63, 62), (63, 64, 136, 135), (135, 136, 208, 207), (207, 208, 280, 279), (279, 280, 352, 351), (351, 352, 424, 423), (423, 424, 496, 495), (495, 496, 568, 567), (567, 568, 640, 639), (639, 640, 712, 711), (711, 712, 784, 783), (783, 784, 856, 855), (855, 856, 928, 927), (927, 928, 1000, 999), (999, 1000, 1072, 1071), (1071, 1072, 1144, 1143), (1143, 1144, 64, 63), (64, 65, 137, 136), (136, 137, 209, 208), (208, 209, 281, 280), (280, 281, 353, 352), (352, 353, 425, 424), (424, 425, 497, 496), (496, 497, 569, 568), (568, 569, 641, 640), (640, 641, 713, 712), (712, 713, 785, 784), (784, 785, 857, 856), (856, 857, 929, 928), (928, 929, 1001, 1000), (1000, 1001, 1073, 1072), (1072, 1073, 1145, 1144), (1144, 1145, 65, 64), (65, 66, 138, 137), (137, 138, 210, 209), (209, 210, 282, 281), (281, 282, 354, 353), (353, 354, 426, 425), (425, 426, 498, 497), (497, 498, 570, 569), (569, 570, 642, 641), (641, 642, 714, 713), (713, 714, 786, 785), (785, 786, 858, 857), (857, 858, 930, 929), (929, 930, 1002, 1001), (1001, 1002, 1074, 1073), (1073, 1074, 1146, 1145), (1145, 1146, 66, 65), (66, 67, 139, 138), (138, 139, 211, 210), (210, 211, 283, 282), (282, 283, 355, 354), (354, 355, 427, 426), (426, 427, 499, 498), (498, 499, 571, 570), (570, 571, 643, 642), (642, 643, 715, 714), (714, 715, 787, 786), (786, 787, 859, 858), (858, 859, 931, 930), (930, 931, 1003, 1002), (1002, 1003, 1075, 1074), (1074, 1075, 1147, 1146), (1146, 1147, 67, 66), (67, 68, 140, 139), (139, 140, 212, 211), (211, 212, 284, 283), (283, 284, 356, 355), (355, 356, 428, 427), (427, 428, 500, 499), (499, 500, 572, 571), (571, 572, 644, 643), (643, 644, 716, 715), (715, 716, 788, 787), (787, 788, 860, 859), (859, 860, 932, 931), (931, 932, 1004, 1003), (1003, 1004, 1076, 1075), (1075, 1076, 1148, 1147), (1147, 1148, 68, 67), (68, 69, 141, 140), (140, 141, 213, 212), (212, 213, 285, 284), (284, 285, 357, 356), (356, 357, 429, 428), (428, 429, 501, 500), (500, 501, 573, 572), (572, 573, 645, 644), (644, 645, 717, 716), (716, 717, 789, 788), (788, 789, 861, 860), (860, 861, 933, 932), (932, 933, 1005, 1004), (1004, 1005, 1077, 1076), (1076, 1077, 1149, 1148), (1148, 1149, 69, 68), (69, 70, 142, 141), (141, 142, 214, 213), (213, 214, 286, 285), (285, 286, 358, 357), (357, 358, 430, 429), (429, 430, 502, 501), (501, 502, 574, 573), (573, 574, 646, 645), (645, 646, 718, 717), (717, 718, 790, 789), (789, 790, 862, 861), (861, 862, 934, 933), (933, 934, 1006, 1005), (1005, 1006, 1078, 1077), (1077, 1078, 1150, 1149), (1149, 1150, 70, 69), (70, 71, 143, 142), (142, 143, 215, 214), (214, 215, 287, 286), (286, 287, 359, 358), (358, 359, 431, 430), (430, 431, 503, 502), (502, 503, 575, 574), (574, 575, 647, 646), (646, 647, 719, 718), (718, 719, 791, 790), (790, 791, 863, 862), (862, 863, 935, 934), (934, 935, 1007, 1006), (1006, 1007, 1079, 1078), (1078, 1079, 1151, 1150), (1150, 1151, 71, 70)])
me_curve.polygons.foreach_set('material_index', [1, 1, 1, 1, 1, 1, 1, 1, 1, 1, 1, 1, 1, 1, 1, 1, 1, 1, 1, 1, 1, 1, 1, 1, 1, 1, 1, 1, 1, 1, 1, 1, 1, 1, 1, 1, 1, 1, 1, 1, 1, 1, 1, 1, 1, 1, 1, 1, 1, 1, 1, 1, 1, 1, 1, 1, 1, 1, 1, 1, 1, 1, 1, 1, 1, 1, 1, 1, 1, 1, 1, 1, 1, 1, 1, 1, 1, 1, 1, 1, 1, 1, 1, 1, 1, 1, 1, 1, 1, 1, 1, 1, 1, 1, 1, 1, 1, 1, 1, 1, 1, 1, 1, 1, 1, 1, 1, 1, 1, 1, 1, 1, 1, 1, 1, 1, 1, 1, 1, 1, 1, 1, 1, 1, 1, 1, 1, 1, 1, 1, 1, 1, 1, 1, 1, 1, 1, 1, 1, 1, 1, 1, 1, 1, 1, 1, 1, 1, 1, 1, 1, 1, 1, 1, 1, 1, 1, 1, 1, 1, 1, 1, 1, 1, 1, 1, 1, 1, 1, 1, 1, 1, 1, 1, 1, 1, 1, 1, 1, 1, 1, 1, 1, 1, 1, 1, 1, 1, 1, 1, 1, 1, 1, 1, 1, 1, 1, 1, 1, 1, 1, 1, 1, 1, 1, 1, 1, 1, 1, 1, 1, 1, 1, 1, 1, 1, 1, 1, 1, 1, 1, 1, 1, 1, 1, 1, 1, 1, 1, 1, 1, 1, 1, 1, 1, 1, 1, 1, 1, 1, 1, 1, 1, 1, 1, 1, 1, 1, 1, 1, 1, 1, 1, 1, 1, 1, 1, 1, 1, 1, 1, 1, 1, 1, 1, 1, 1, 1, 1, 1, 1, 1, 1, 1, 1, 1, 1, 1, 1, 1, 1, 1, 1, 1, 1, 1, 1, 1, 1, 1, 1, 1, 1, 1, 1, 1, 1, 1, 1, 1, 1, 1, 1, 1, 1, 1, 1, 1, 1, 1, 1, 1, 1, 1, 1, 1, 1, 1, 1, 1, 1, 1, 1, 1, 1, 1, 1, 1, 1, 1, 1, 1, 1, 1, 1, 1, 1, 1, 1, 1, 1, 1, 1, 1, 1, 1, 1, 1, 1, 1, 1, 1, 1, 1, 1, 1, 1, 1, 1, 1, 1, 1, 1, 1, 1, 1, 1, 1, 1, 1, 1, 1, 1, 1, 1, 1, 1, 1, 1, 1, 1, 1, 1, 1, 1, 1, 1, 1, 1, 1, 1, 1, 1, 1, 1, 1, 1, 1, 1, 1, 1, 1, 1, 1, 1, 1, 1, 1, 1, 1, 1, 1, 1, 1, 1, 1, 1, 1, 1, 1, 1, 1, 1, 1, 1, 1, 1, 1, 1, 1, 1, 1, 1, 1, 1, 1, 1, 1, 1, 1, 1, 1, 1, 1, 1, 1, 1, 1, 1, 1, 1, 1, 1, 1, 1, 1, 1, 1, 1, 1, 1, 1, 1, 1, 1, 1, 1, 1, 1, 1, 1, 1, 1, 1, 1, 1, 1, 1, 1, 1, 1, 1, 1, 1, 1, 1, 1, 1, 1, 1, 1, 1, 1, 1, 1, 1, 1, 1, 1, 1, 1, 1, 1, 1, 1, 1, 1, 1, 1, 1, 1, 1, 1, 1, 1, 1, 1, 1, 1, 1, 1, 1, 1, 1, 1, 1, 1, 1, 1, 1, 1, 1, 1, 1, 1, 1, 1, 1, 1, 1, 1, 1, 1, 1, 1, 1, 1, 1, 1, 1, 1, 1, 1, 1, 1, 1, 1, 1, 1, 1, 1, 1, 1, 1, 1, 1, 1, 1, 1, 1, 1, 1, 1, 1, 1, 1, 1, 1, 1, 1, 1, 1, 1, 1, 1, 1, 1, 1, 1, 1, 1, 1, 2, 2, 2, 2, 2, 2, 2, 2, 2, 2, 2, 2, 2, 2, 2, 2, 3, 3, 3, 3, 3, 3, 3, 3, 3, 3, 3, 3, 3, 3, 3, 3, 3, 3, 3, 3, 3, 3, 3, 3, 3, 3, 3, 3, 3, 3, 3, 3, 3, 3, 3, 3, 3, 3, 3, 3, 3, 3, 3, 3, 3, 3, 3, 3, 3, 3, 3, 3, 3, 3, 3, 3, 3, 3, 3, 3, 3, 3, 3, 3, 3, 3, 3, 3, 3, 3, 3, 3, 3, 3, 3, 3, 3, 3, 3, 3, 2, 2, 2, 2, 2, 2, 2, 2, 2, 2, 2, 2, 2, 2, 2, 2, 1, 1, 1, 1, 1, 1, 1, 1, 1, 1, 1, 1, 1, 1, 1, 1, 1, 1, 1, 1, 1, 1, 1, 1, 1, 1, 1, 1, 1, 1, 1, 1, 1, 1, 1, 1, 1, 1, 1, 1, 1, 1, 1, 1, 1, 1, 1, 1, 1, 1, 1, 1, 1, 1, 1, 1, 1, 1, 1, 1, 1, 1, 1, 1, 1, 1, 1, 1, 1, 1, 1, 1, 1, 1, 1, 1, 1, 1, 1, 1, 1, 1, 1, 1, 1, 1, 1, 1, 1, 1, 1, 1, 1, 1, 1, 1, 1, 1, 1, 1, 1, 1, 1, 1, 1, 1, 1, 1, 1, 1, 1, 1, 1, 1, 1, 1, 1, 1, 1, 1, 1, 1, 1, 1, 1, 1, 1, 1, 1, 1, 1, 1, 1, 1, 1, 1, 1, 1, 1, 1, 1, 1, 1, 1, 1, 1, 1, 1, 1, 1, 1, 1, 1, 1, 1, 1, 1, 1, 1, 1, 1, 1, 1, 1, 1, 1, 1, 1, 1, 1, 1, 1, 1, 1, 1, 1, 1, 1, 1, 1, 1, 1, 1, 1, 1, 1, 1, 1, 1, 1, 1, 1, 1, 1, 1, 1, 1, 1, 1, 1, 1, 1, 1, 1, 1, 1, 1, 1, 1, 1, 1, 1, 1, 1, 1, 1, 1, 1, 1, 1, 1, 1, 1, 1, 1, 1, 1, 1, 1, 1, 1, 1, 1, 1, 1, 1, 1, 1, 1, 1, 1, 1, 1, 1, 1, 1, 1, 1, 1, 1, 1, 1, 1, 1, 1, 1, 1, 1, 1, 1, 1, 1, 1, 1, 1, 1, 1, 1, 1, 1, 1, 1, 1, 1, 1, 1, 1, 1, 1, 1, 1, 1, 1, 1, 1, 1, 1, 1, 1, 1, 1, 1, 1, 1, 1, 1, 1, 1, 1, 1, 1, 1, 1, 1, 1, 1, 1, 1, 1, 1, 1, 1, 1, 1, 1, 1, 1, 1, 1, 1, 1, 1, 1, 1, 1, 1, 1, 1, 1, 1, 1, 1, 1, 1, 1, 1, 1, 1, 1, 1, 1, 1, 1, 1, 1, 1, 1, 1, 1, 1, 1, 1, 1, 1, 1, 1, 1, 1, 1, 1, 1, 1, 1, 1, 1, 1, 1, 1, 1, 1, 1, 1, 1, 1, 1, 1, 1, 1, 1, 1, 1, 1, 1, 1, 1, 1, 1, 1, 1, 1, 1, 1, 1, 1, 1, 1, 1, 1, 1, 1, 1, 1, 1, 1, 1, 1, 1, 1, 1, 1, 1, 1, 1, 1, 1, 1, 1, 1, 1, 1, 1, 1, 1, 1, 1, 1, 1, 1, 1, 1, 1, 1])
me_curve.materials.append(mat_svgmat)
me_curve.materials.append(mat_material)
me_curve.materials.append(mat_material_001)
me_curve.materials.append(mat_material_002)
me_curve.use_remesh_preserve_volume = False
me_curve.use_remesh_preserve_attributes = False
me_curve.use_mirror_vertex_groups = False
me_curve.update()

# ---- objects
ob_curve = bpy.data.objects.new('Curve', me_curve)

# ---- transforms, parenting, visibility, modifiers, constraints
ob_curve.location = (1.49e-08, 0.0, 0.0)
ob_curve.scale = (15.0, 15.0, 15.0)
ob_curve.lineart.crease_threshold = 0.0

# ---- collection membership
col_wine_svg.objects.link(ob_curve)

# ---- scene / render settings (as saved in the file)
scene.frame_start = 1; scene.frame_end = 250; scene.frame_set(25)
scene.render.engine = 'BLENDER_EEVEE_NEXT'
scene.cycles.use_denoising = False
scene.cycles.samples = 128
scene.cycles.sampling_pattern = 'TABULATED_SOBOL'
scene.cycles.use_adaptive_sampling = False
scene.cycles.use_light_tree = False
scene.view_settings.view_transform = 'Filmic'
bpy.context.view_layer.update()

# ---- added for rendering (the .blend has no active camera and no usable light): camera, sun
cam_auto = bpy.data.cameras.new('AutoCamera')
cam_auto.lens = 50.0
cam_auto.sensor_width = 36.0
cam_auto.clip_end = 1000.0
ob_auto_camera = bpy.data.objects.new('AutoCamera', cam_auto)
scene.collection.objects.link(ob_auto_camera)
ob_auto_camera.location = (1.12178, -0.892135, 0.897426)
ob_auto_camera.rotation_euler = (1.09748, -7.21219e-08, 0.694738)
scene.camera = ob_auto_camera
light_auto_sun = bpy.data.lights.new('AutoSun', 'SUN')
light_auto_sun.energy = 3.0
light_auto_sun.angle = 0.0523599
ob_auto_sun = bpy.data.objects.new('AutoSun', light_auto_sun)
scene.collection.objects.link(ob_auto_sun)
ob_auto_sun.rotation_euler = (0.872665, 0.174533, 0.523599)
bpy.context.view_layer.update()
